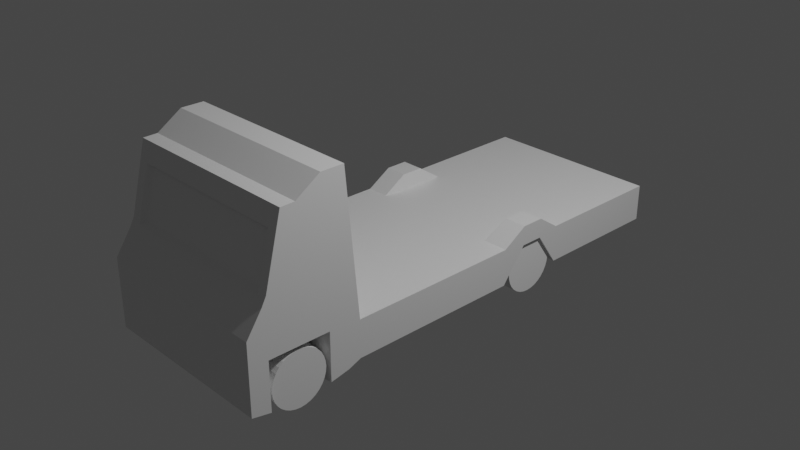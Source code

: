 # Source: truck.blend  (saved by Blender 3.3.6; exported with 4.5.12 LTS)
import bpy
from mathutils import Matrix  # noqa: F401  (used for matrix-valued properties, if any)

bpy.ops.wm.read_factory_settings(use_empty=True)
scene = bpy.context.scene
scene.name = 'Scene'

# ---- collections
col_collection = bpy.data.collections.new('Collection'); scene.collection.children.link(col_collection)

# ---- materials (node trees are filled in below, after node groups)
mat_material = bpy.data.materials.new('Material')
mat_material.alpha_threshold = 0.0
mat_material.use_transparent_shadow = False
mat_material.roughness = 0.5
mat_material.line_color = (0.0, 0.0, 0.0, 1.0)

# ---- material node trees
mat_material.use_nodes = True; mat_material.node_tree.nodes.clear()
_N = mat_material.node_tree.nodes; _L = mat_material.node_tree.links
n0 = _N.new('ShaderNodeOutputMaterial'); n0.name = 'Material Output'; n0.location = (300, 300)
n1 = _N.new('ShaderNodeBsdfPrincipled'); n1.name = 'Principled BSDF'; n1.location = (10, 300)
n1.distribution = 'GGX'
n1.subsurface_method = 'RANDOM_WALK_SKIN'
n1.inputs[3].default_value = 1.45
n1.inputs[27].default_value = (0.0, 0.0, 0.0, 1.0)
n1.inputs[28].default_value = 1.0
_L.new(n1.outputs[0], n0.inputs[0])
n0.is_active_output = True

# ---- world
world_world = bpy.data.worlds.new('World'); scene.world = world_world
world_world.use_nodes = True; world_world.node_tree.nodes.clear()
_N = world_world.node_tree.nodes; _L = world_world.node_tree.links
n0 = _N.new('ShaderNodeOutputWorld'); n0.name = 'World Output'; n0.location = (300, 300)
n1 = _N.new('ShaderNodeBackground'); n1.name = 'Background'; n1.location = (10, 300)
n1.inputs[0].default_value = (0.05088, 0.05088, 0.05088, 1.0)
_L.new(n1.outputs[0], n0.inputs[0])
n0.is_active_output = True
world_world.color = (0.05088, 0.05088, 0.05088)
world_world.use_sun_shadow = False
world_world.sun_shadow_jitter_overblur = 0.0

# ---- cameras
cam_camera = bpy.data.cameras.new('Camera')
cam_camera.clip_end = 100.0
cam_camera.ortho_scale = 7.314

# ---- lights
light_light = bpy.data.lights.new('Light', 'POINT')
light_light.transmission_factor = 0.0
light_light.energy = 1000.0
light_light.shadow_soft_size = 0.1
light_light.shadow_maximum_resolution = 0.006
light_light.use_absolute_resolution = True

# ---- meshes
me_cube = bpy.data.meshes.new('Cube')
me_cube.from_pydata([(1.0, -2.226, 1.205), (1.0, -2.629, -0.6172), (-1.0, -2.226, 1.205), (-1.0, -2.629, -0.6172), (-1.0, -1.415, -0.5616), (-1.0, -2.46, 0.3828), (1.0, -2.46, 0.3828), (0.0, -2.226, 1.205), (1.0, -1.415, -0.1566), (0.0, -2.629, -0.6172), (-1.0, -1.415, -0.1566), (1.0, -1.415, -0.5616), (1.0, -1.415, -0.3591), (0.0, -1.415, -0.5616), (-1.0, -1.415, -0.3591), (0.0, -2.46, 0.3828), (0.0, -1.415, -0.1566), (-1.0, -1.762, -0.658), (-1.0, -2.348, 0.7198), (1.0, -2.629, -0.1172), (-0.5, -2.226, 1.205), (1.0, -1.806, 1.383), (0.5, -2.629, -0.6172), (-1.0, 0.7771, 0.01178), (1.0, 0.7771, -0.2023), (-1.0, 0.7771, -0.2023), (-1.0, -2.629, -0.1172), (1.0, -2.348, 0.7198), (0.5, -2.226, 1.205), (1.0, 0.7771, 0.01178), (-0.5, -2.629, -0.6172), (-1.0, -1.806, 1.383), (1.0, -1.762, -0.658), (1.0, -1.806, 0.3828), (1.0, 0.7771, -0.0796), (1.0, -1.415, -0.4604), (1.0, -1.415, -0.2579), (0.0, -1.762, -0.658), (0.0, 0.7771, -0.2023), (-0.5, -1.415, -0.5616), (0.5, -1.415, -0.5616), (-1.0, 0.7771, -0.0796), (-1.0, -1.806, 0.3828), (-1.0, -1.415, -0.4604), (-1.0, -1.415, -0.2579), (-0.5, -2.46, 0.3828), (0.5, -2.46, 0.3828), (0.0, -2.629, -0.1172), (0.0, -2.308, 0.7206), (0.0, -1.806, 1.383), (0.0, 0.7771, -0.1567), (0.5, -1.415, -0.1566), (-0.5, -1.415, -0.1566), (-0.7195, 0.7771, -0.1567), (0.7195, 0.7771, -0.1567), (0.5, -1.806, 1.383), (0.5957, -2.308, 0.7206), (0.5, -2.629, -0.1172), (-0.5, -2.629, -0.1172), (-1.0, -1.806, 0.8828), (-1.0, -1.762, -0.1329), (-1.0, 0.7771, -0.1253), (0.5, 0.7771, -0.2023), (-0.5, 0.7771, -0.2023), (-0.5, -1.762, -0.658), (1.0, 0.7771, -0.03391), (1.0, 0.7771, -0.1253), (1.0, -1.762, -0.1329), (1.0, -1.806, 0.8828), (0.5, -1.762, -0.658), (-1.0, 0.7771, -0.03391), (-0.5957, -2.308, 0.7206), (-0.5, -1.806, 1.383), (-1.0, -2.423, -0.658), (-1.0, -2.287, 0.9622), (1.0, -2.629, -0.3672), (-0.75, -2.226, 1.205), (1.0, -2.073, 1.208), (0.75, -2.629, -0.6172), (-1.0, 0.5017, -0.5616), (-1.0, -2.629, 0.1328), (1.0, -2.409, 0.4773), (0.25, -2.226, 1.205), (1.0, 0.5017, -0.1566), (-0.25, -2.629, -0.6172), (-1.0, -1.556, 1.383), (1.0, -1.556, -0.6172), (1.0, -2.21, 0.3828), (1.0, 0.5017, -0.3591), (1.0, -1.415, -0.511), (1.0, -1.415, -0.3085), (0.0, -2.423, -0.658), (0.0, 0.5017, -0.5616), (-0.75, -1.415, -0.5616), (0.25, -1.415, -0.5616), (-1.0, -1.556, 0.3828), (-1.0, -1.415, -0.511), (-1.0, -1.415, -0.3085), (-0.75, -2.46, 0.3828), (0.25, -2.46, 0.3828), (0.0, -2.629, -0.3672), (0.0, -2.37, 0.4742), (0.0, -2.073, 1.208), (0.0, 0.5017, -0.1566), (0.75, -1.415, -0.1566), (-0.25, -1.415, -0.1566), (-1.0, -1.556, -0.6172), (-1.0, -2.409, 0.4773), (1.0, -2.629, 0.1328), (-0.25, -2.226, 1.205), (1.0, -1.556, 1.383), (0.25, -2.629, -0.6172), (-1.0, 0.5017, -0.1566), (1.0, 0.5017, -0.5616), (-1.0, -2.629, -0.3672), (1.0, -2.287, 0.9622), (0.75, -2.226, 1.205), (-0.75, -2.629, -0.6172), (-1.0, -2.073, 1.208), (1.0, -2.423, -0.658), (1.0, -1.556, 0.3828), (1.0, -1.415, -0.4098), (1.0, -1.415, -0.2072), (0.0, -1.556, -0.6172), (-0.25, -1.415, -0.5616), (0.75, -1.415, -0.5616), (-1.0, 0.5017, -0.3591), (-1.0, -2.21, 0.3828), (-1.0, -1.415, -0.4098), (-1.0, -1.415, -0.2072), (-0.25, -2.46, 0.3828), (0.75, -2.46, 0.3828), (0.0, -2.629, 0.1328), (0.0, -2.275, 1.009), (0.0, -1.556, 1.383), (0.25, -1.415, -0.1566), (-0.75, -1.415, -0.1566), (-0.7195, 0.5017, -0.1566), (-0.3598, 0.7771, -0.1567), (-0.75, 0.7771, 0.01178), (0.7195, 0.5017, -0.1566), (0.75, 0.7771, 0.01178), (0.3598, 0.7771, -0.1567), (0.5, -2.073, 1.208), (0.5, -1.556, 1.383), (0.75, -1.806, 1.383), (0.25, -1.806, 1.383), (0.2979, -2.308, 0.7206), (0.8936, -2.348, 0.7198), (0.5957, -2.37, 0.4742), (0.5957, -2.275, 1.009), (0.25, -2.629, -0.1172), (0.75, -2.629, -0.1172), (0.5, -2.629, -0.3672), (0.5, -2.629, 0.1328), (-0.75, -2.629, -0.1172), (-0.25, -2.629, -0.1172), (-0.5, -2.629, -0.3672), (-0.5, -2.629, 0.1328), (-1.0, -1.556, 0.8828), (-1.0, -2.105, 0.6588), (-1.0, -1.806, 0.6328), (-1.0, -1.806, 1.133), (-1.0, -1.556, -0.1172), (-1.0, -2.423, -0.1329), (-1.0, -1.762, -0.3195), (-1.0, -1.806, 0.1328), (-1.0, 0.5017, -0.4604), (-1.0, 0.7771, -0.1517), (-1.0, 0.7771, -0.1024), (0.5, 0.5017, -0.5616), (0.25, 0.7771, -0.2023), (0.75, 0.7771, -0.2023), (-0.5, 0.5017, -0.5616), (-0.75, 0.7771, -0.2023), (-0.25, 0.7771, -0.2023), (-0.5, -2.423, -0.658), (-0.5, -1.556, -0.6172), (-0.75, -1.762, -0.658), (-0.25, -1.762, -0.658), (1.0, 0.5017, -0.2579), (1.0, 0.7771, -0.05676), (1.0, 0.7771, -0.01107), (1.0, 0.5017, -0.4604), (1.0, 0.7771, -0.1517), (1.0, 0.7771, -0.1024), (1.0, -2.423, -0.1329), (1.0, -1.556, -0.1172), (1.0, -1.762, -0.3195), (1.0, -1.806, 0.1328), (1.0, -2.105, 0.6588), (1.0, -1.556, 0.8828), (1.0, -1.806, 0.6328), (1.0, -1.806, 1.133), (0.5, -2.423, -0.658), (0.5, -1.556, -0.6172), (0.25, -1.762, -0.658), (0.75, -1.762, -0.658), (-1.0, 0.5017, -0.2579), (-1.0, 0.7771, -0.05676), (-1.0, 0.7771, -0.01107), (-0.8498, -2.308, 0.7206), (-0.2979, -2.308, 0.7206), (-0.5957, -2.37, 0.4742), (-0.5957, -2.275, 1.009), (-0.5, -2.073, 1.208), (-0.5, -1.556, 1.383), (-0.25, -1.806, 1.383), (-0.75, -1.806, 1.383), (-0.75, -1.556, 1.383), (-0.25, -1.556, 1.383), (-0.25, -2.073, 1.208), (-0.2979, -2.247, 0.9669), (-0.2979, -2.37, 0.4742), (-0.8498, -2.37, 0.4742), (-1.0, 0.5017, -0.2072), (-1.0, 0.5017, -0.3085), (0.75, -1.556, -0.6172), (0.25, -1.556, -0.6172), (0.25, -2.423, -0.658), (1.0, -1.556, 1.133), (1.0, -1.556, 0.6328), (1.0, -2.166, 0.4164), (1.0, -1.556, 0.1328), (1.0, -1.556, -0.3672), (1.0, -2.423, -0.3195), (1.0, 0.5017, -0.511), (1.0, 0.5017, -0.3085), (-0.25, -1.556, -0.6172), (-0.75, -1.556, -0.6172), (-0.75, -2.423, -0.658), (-0.75, 0.5017, -0.5616), (0.25, 0.5017, -0.5616), (-1.0, 0.5017, -0.4098), (-1.0, 0.5017, -0.511), (-1.0, -2.379, 0.1328), (-1.0, -2.423, -0.3195), (-1.0, -1.556, -0.3672), (-1.0, -2.045, 0.9013), (-1.0, -2.166, 0.4164), (-1.0, -1.556, 0.6328), (-0.25, -2.629, 0.1328), (-0.25, -2.629, -0.3672), (-0.75, -2.629, -0.3672), (0.75, -2.629, 0.1328), (0.75, -2.629, -0.3672), (0.25, -2.629, -0.3672), (0.8498, -2.247, 0.9669), (0.8498, -2.37, 0.4742), (0.2979, -2.37, 0.4742), (0.25, -1.556, 1.383), (0.75, -1.556, 1.383), (0.75, -2.073, 1.208), (0.75, 0.5017, -0.1566), (-0.25, 0.5017, -0.1566), (-0.75, 0.5017, -0.1566), (0.25, 0.5017, -0.1566), (0.25, -2.073, 1.208), (0.2979, -2.247, 0.9669), (0.25, -2.629, 0.1328), (-0.75, -2.629, 0.1328), (-1.0, -1.556, 1.133), (-1.0, -1.556, 0.1328), (0.75, 0.5017, -0.5616), (-0.25, 0.5017, -0.5616), (-0.25, -2.423, -0.658), (1.0, 0.5017, -0.2072), (1.0, 0.5017, -0.4098), (1.0, -2.379, 0.1328), (1.0, -2.045, 0.9013), (0.75, -2.423, -0.658), (-0.8498, -2.247, 0.9669), (-0.75, -2.073, 1.208), (1.0, 1.277, -0.1568), (1.0, 1.277, -0.5614), (-1.0, 1.277, -0.1568), (-1.0, 1.277, -0.5614), (0.0, 1.277, -0.5614), (1.0, 1.277, -0.3591), (-1.0, 1.277, -0.3591), (0.0, 1.277, -0.1568), (-0.5, 1.277, -0.5614), (1.0, 1.277, -0.4603), (-1.0, 1.277, -0.4603), (-1.0, 0.7771, 0.01178), (0.7195, 1.277, -0.1568), (1.0, 0.7771, -0.2023), (-1.0, 0.7771, -0.2023), (0.5, 1.277, -0.5614), (1.0, 1.277, -0.258), (-1.0, 1.277, -0.258), (1.0, 0.7771, 0.01178), (-0.7195, 1.277, -0.1568), (1.0, 0.7771, -0.0796), (0.0, 0.7771, -0.2023), (-1.0, 0.7771, -0.0796), (0.0, 0.7771, -0.1567), (-0.7195, 0.7771, -0.1567), (0.7195, 0.7771, -0.1567), (-1.0, 0.7771, -0.1253), (0.5, 0.7771, -0.2023), (-0.5, 0.7771, -0.2023), (1.0, 0.7771, -0.03391), (1.0, 0.7771, -0.1253), (-1.0, 0.7771, -0.03391), (-0.75, 1.277, -0.5614), (1.0, 1.277, -0.5109), (-1.0, 1.277, -0.5109), (-1.0, 1.027, 0.01178), (0.75, 1.277, -0.1568), (1.0, 1.027, -0.2023), (0.25, 1.277, -0.5614), (1.0, 1.277, -0.3085), (-1.0, 1.277, -0.3085), (-0.25, 1.277, -0.1568), (-1.0, 1.027, -0.0796), (-0.25, 1.277, -0.5614), (1.0, 1.277, -0.4097), (-1.0, 1.277, -0.4097), (0.25, 1.277, -0.1568), (-1.0, 1.027, -0.2023), (0.75, 1.277, -0.5614), (1.0, 1.277, -0.2074), (-1.0, 1.277, -0.2074), (1.0, 1.027, 0.01178), (-0.75, 1.277, -0.1568), (1.0, 1.027, -0.0796), (0.0, 1.027, -0.2023), (0.0, 1.027, -0.1567), (-0.7195, 1.027, -0.1567), (-0.3598, 0.7771, -0.1567), (-0.75, 0.7771, 0.01178), (0.7195, 1.027, -0.1567), (0.75, 0.7771, 0.01178), (0.3598, 0.7771, -0.1567), (-1.0, 1.027, -0.1253), (-1.0, 0.7771, -0.1517), (-1.0, 0.7771, -0.1024), (0.5, 1.027, -0.2023), (0.25, 0.7771, -0.2023), (0.75, 0.7771, -0.2023), (-0.5, 1.027, -0.2023), (-0.75, 0.7771, -0.2023), (-0.25, 0.7771, -0.2023), (1.0, 1.027, -0.03391), (1.0, 0.7771, -0.05676), (1.0, 0.7771, -0.01107), (1.0, 1.027, -0.1253), (1.0, 0.7771, -0.1517), (1.0, 0.7771, -0.1024), (-1.0, 1.027, -0.03391), (-1.0, 0.7771, -0.05676), (-1.0, 0.7771, -0.01107), (-1.0, 1.027, -0.05676), (1.0, 1.027, -0.1024), (1.0, 1.027, -0.1517), (1.0, 1.027, -0.01107), (1.0, 1.027, -0.05676), (-0.25, 1.027, -0.2023), (-0.75, 1.027, -0.2023), (0.75, 1.027, -0.2023), (0.25, 1.027, -0.2023), (-1.0, 1.027, -0.1517), (0.3598, 1.027, -0.1567), (0.75, 1.027, 0.01178), (-0.75, 1.027, 0.01178), (-0.3598, 1.027, -0.1567), (-1.0, 1.027, -0.1024), (-1.0, 1.027, -0.01107), (1.0, 2.73, -0.1568), (1.0, 2.73, -0.5614), (-1.0, 2.73, -0.1568), (-1.0, 2.73, -0.5614), (0.0, 2.73, -0.5614), (1.0, 2.73, -0.3591), (-1.0, 2.73, -0.3591), (0.0, 2.73, -0.1568), (0.0, 2.73, -0.3591), (-0.5, 2.73, -0.5614), (1.0, 2.73, -0.4603), (-1.0, 2.73, -0.4603), (0.5, 2.73, -0.1568), (0.5, 2.73, -0.5614), (1.0, 2.73, -0.258), (-1.0, 2.73, -0.258), (-0.5, 2.73, -0.1568), (0.5, 2.73, -0.3591), (-0.5, 2.73, -0.3591), (0.0, 2.73, -0.4603), (0.0, 2.73, -0.258), (-0.5, 2.73, -0.258), (-0.5, 2.73, -0.4603), (0.5, 2.73, -0.4603), (0.5, 2.73, -0.258), (-0.75, 2.73, -0.5614), (1.0, 2.73, -0.5109), (-1.0, 2.73, -0.5109), (0.75, 2.73, -0.1568), (0.25, 2.73, -0.5614), (1.0, 2.73, -0.3085), (-1.0, 2.73, -0.3085), (-0.25, 2.73, -0.1568), (0.75, 2.73, -0.3591), (-0.25, 2.73, -0.3591), (0.0, 2.73, -0.5109), (0.0, 2.73, -0.3085), (-0.25, 2.73, -0.5614), (1.0, 2.73, -0.4097), (-1.0, 2.73, -0.4097), (0.25, 2.73, -0.1568), (0.75, 2.73, -0.5614), (1.0, 2.73, -0.2074), (-1.0, 2.73, -0.2074), (-0.75, 2.73, -0.1568), (0.25, 2.73, -0.3591), (-0.75, 2.73, -0.3591), (0.0, 2.73, -0.4097), (0.0, 2.73, -0.2074), (-0.25, 2.73, -0.258), (-0.75, 2.73, -0.258), (-0.5, 2.73, -0.3085), (-0.5, 2.73, -0.2074), (-0.25, 2.73, -0.4603), (-0.75, 2.73, -0.4603), (-0.5, 2.73, -0.5109), (-0.5, 2.73, -0.4097), (0.75, 2.73, -0.4603), (0.25, 2.73, -0.4603), (0.5, 2.73, -0.5109), (0.5, 2.73, -0.4097), (0.75, 2.73, -0.258), (0.25, 2.73, -0.258), (0.5, 2.73, -0.3085), (0.5, 2.73, -0.2074), (0.25, 2.73, -0.2074), (0.25, 2.73, -0.3085), (0.75, 2.73, -0.3085), (0.25, 2.73, -0.4097), (0.25, 2.73, -0.5109), (0.75, 2.73, -0.5109), (-0.75, 2.73, -0.4097), (-0.75, 2.73, -0.5109), (-0.25, 2.73, -0.5109), (-0.75, 2.73, -0.2074), (-0.75, 2.73, -0.3085), (-0.25, 2.73, -0.3085), (-0.25, 2.73, -0.2074), (-0.25, 2.73, -0.4097), (0.75, 2.73, -0.4097), (0.75, 2.73, -0.2074), (-0.7305, -1.815, -0.658), (1.0, -1.762, -0.658), (3.088e-10, -1.815, -0.658), (-0.7305, -1.815, -0.1861), (-0.3652, -1.815, -0.658), (0.7305, -1.815, -0.1861), (0.3652, -1.815, -0.658), (-1.0, -2.423, -0.658), (0.0, -2.423, -0.658), (0.7305, -2.37, -0.658), (-0.7305, -2.37, -0.1861), (-0.7305, -1.815, -0.3195), (-0.5, -2.423, -0.658), (-0.5478, -1.815, -0.658), (-0.1826, -1.815, -0.658), (0.7305, -2.37, -0.1861), (0.7305, -1.815, -0.3195), (0.3652, -2.37, -0.658), (0.1826, -1.815, -0.658), (0.5478, -1.815, -0.658), (0.25, -2.423, -0.658), (0.7305, -2.37, -0.3195), (-0.75, -2.423, -0.658), (-0.7305, -2.37, -0.3195), (-0.25, -2.423, -0.658), (0.5478, -2.37, -0.658), (-1.0, -2.423, -0.1329), (-1.0, -1.762, -0.1329), (-1.0, -1.762, -0.3195), (-1.0, -1.762, -0.658), (-0.75, -1.762, -0.658), (-0.25, -1.762, -0.658), (-0.5, -1.762, -0.658), (1.0, -1.762, -0.3195), (0.7305, -1.815, -0.658), (0.25, -1.762, -0.658), (0.0, -1.762, -0.658), (0.75, -1.762, -0.658), (0.5, -1.762, -0.658), (1.0, -1.762, -0.1329), (1.0, -2.423, -0.1329), (0.1826, -2.37, -0.658), (3.088e-10, -2.37, -0.658), (0.5, -2.423, -0.658), (1.0, -2.423, -0.3195), (1.0, -2.423, -0.658), (-0.5478, -2.37, -0.658), (-0.7305, -2.37, -0.658), (-0.3652, -2.37, -0.658), (-1.0, -2.423, -0.3195), (-0.1826, -2.37, -0.658), (0.75, -2.423, -0.658), (-0.2979, -2.275, 1.009), (-0.5957, -2.247, 0.9669), (0.0, -2.247, 0.9669), (-0.2979, -2.421, 0.4309), (-0.5957, -2.421, 0.4309), (0.0, -2.421, 0.4309), (-0.8936, -2.421, 0.4309), (-0.8936, -2.348, 0.7198), (0.8936, -2.275, 1.009), (0.5957, -2.247, 0.9669), (0.8498, -2.308, 0.7206), (0.8936, -2.421, 0.4309), (0.5957, -2.421, 0.4309), (0.2979, -2.421, 0.4309), (0.2979, -2.275, 1.009), (-0.8936, -2.275, 1.009)], [], [(272, 118, 2, 76), (517, 76, 2, 74), (270, 119, 1, 78), (269, 77, 0, 115), (268, 87, 6, 108), (267, 88, 12, 121), (266, 83, 8, 122), (265, 91, 9, 84), (264, 92, 13, 124), (263, 113, 11, 125), (262, 95, 14, 128), (261, 85, 10, 129), (260, 98, 5, 80), (259, 99, 15, 132), (516, 82, 7, 133), (257, 102, 7, 82), (256, 103, 16, 135), (255, 112, 10, 136), (254, 137, 52, 105), (253, 140, 51, 104), (252, 143, 28, 116), (251, 144, 55, 145), (250, 134, 49, 146), (249, 147, 48, 101), (248, 512, 56, 149), (510, 116, 28, 150), (246, 151, 47, 100), (245, 152, 57, 153), (244, 131, 46, 154), (243, 155, 26, 114), (242, 156, 58, 157), (241, 130, 45, 158), (240, 159, 44, 97), (239, 160, 59, 161), (238, 118, 31, 162), (237, 163, 43, 96), (17, 178, 480, 479), (235, 127, 42, 166), (234, 167, 61, 168), (233, 126, 41, 169), (232, 170, 40, 94), (231, 173, 39, 93), (230, 176, 30, 117), (229, 177, 64, 178), (228, 123, 37, 179), (227, 180, 36, 90), (226, 183, 35, 89), (225, 186, 19, 75), (224, 187, 67, 188), (223, 120, 33, 189), (222, 190, 27, 81), (221, 191, 68, 192), (220, 110, 21, 193), (219, 194, 22, 111), (218, 195, 69, 196), (217, 86, 32, 197), (216, 198, 70, 199), (215, 112, 23, 200), (508, 509, 18, 107), (213, 202, 71, 203), (502, 109, 20, 204), (211, 205, 20, 109), (210, 206, 72, 207), (209, 85, 31, 208), (206, 209, 208, 72), (52, 136, 209, 206), (136, 10, 85, 209), (134, 210, 207, 49), (16, 105, 210, 134), (105, 52, 206, 210), (102, 211, 109, 7), (49, 207, 211, 102), (207, 72, 205, 211), (202, 212, 503, 71), (48, 504, 212, 202), (133, 7, 109, 502), (130, 505, 506, 45), (15, 507, 505, 130), (101, 48, 202, 213), (98, 508, 107, 5), (45, 506, 508, 98), (203, 71, 201, 214), (198, 215, 200, 70), (44, 129, 215, 198), (129, 10, 112, 215), (126, 216, 199, 41), (14, 97, 216, 126), (97, 44, 198, 216), (195, 217, 197, 69), (40, 125, 217, 195), (125, 11, 86, 217), (123, 218, 196, 37), (13, 94, 218, 123), (94, 40, 195, 218), (91, 219, 111, 9), (197, 32, 451, 487), (91, 265, 474, 458), (191, 220, 193, 68), (36, 122, 220, 191), (122, 8, 110, 220), (120, 221, 192, 33), (12, 90, 221, 120), (90, 36, 191, 221), (87, 222, 81, 6), (33, 192, 222, 87), (192, 68, 190, 222), (187, 223, 189, 67), (35, 121, 223, 187), (121, 12, 120, 223), (86, 224, 188, 32), (11, 89, 224, 86), (89, 35, 187, 224), (119, 225, 75, 1), (196, 69, 488, 485), (188, 67, 489, 483), (113, 226, 89, 11), (24, 184, 226, 113), (184, 66, 183, 226), (88, 227, 90, 12), (34, 181, 227, 88), (181, 65, 180, 227), (177, 228, 179, 64), (39, 124, 228, 177), (124, 13, 123, 228), (106, 229, 178, 17), (4, 93, 229, 106), (93, 39, 177, 229), (73, 230, 117, 3), (265, 176, 462, 474), (119, 270, 501, 495), (79, 231, 93, 4), (25, 174, 231, 79), (174, 63, 173, 231), (92, 232, 94, 13), (38, 171, 232, 92), (171, 62, 170, 232), (167, 233, 169, 61), (43, 128, 233, 167), (128, 14, 126, 233), (79, 234, 168, 25), (4, 96, 234, 79), (96, 43, 167, 234), (63, 174, 342, 301), (141, 29, 291, 333), (164, 235, 166, 60), (26, 80, 235, 164), (80, 5, 127, 235), (60, 165, 478, 477), (3, 114, 236, 73), (114, 26, 164, 236), (106, 237, 96, 4), (17, 165, 237, 106), (165, 60, 163, 237), (160, 238, 162, 59), (18, 74, 238, 160), (74, 2, 118, 238), (127, 239, 161, 42), (5, 107, 239, 127), (107, 18, 160, 239), (95, 240, 97, 14), (42, 161, 240, 95), (161, 59, 159, 240), (156, 241, 158, 58), (47, 132, 241, 156), (132, 15, 130, 241), (84, 242, 157, 30), (9, 100, 242, 84), (100, 47, 156, 242), (117, 243, 114, 3), (30, 157, 243, 117), (157, 58, 155, 243), (152, 244, 154, 57), (19, 108, 244, 152), (108, 6, 131, 244), (78, 245, 153, 22), (1, 75, 245, 78), (75, 19, 152, 245), (111, 246, 100, 9), (22, 153, 246, 111), (153, 57, 151, 246), (512, 247, 511, 56), (27, 115, 510, 148), (115, 0, 116, 510), (131, 513, 514, 46), (6, 81, 513, 131), (81, 27, 148, 513), (99, 515, 507, 15), (46, 514, 515, 99), (149, 56, 147, 249), (144, 250, 146, 55), (51, 135, 250, 144), (135, 16, 134, 250), (110, 251, 145, 21), (8, 104, 251, 110), (104, 51, 144, 251), (77, 252, 116, 0), (21, 145, 252, 77), (145, 55, 143, 252), (34, 185, 349, 293), (41, 199, 351, 295), (66, 184, 348, 303), (24, 172, 340, 286), (139, 53, 297, 331), (175, 63, 301, 343), (83, 253, 104, 8), (29, 141, 253, 83), (141, 54, 140, 253), (62, 171, 339, 300), (138, 50, 296, 330), (174, 25, 287, 342), (29, 182, 346, 291), (185, 66, 303, 349), (65, 181, 345, 302), (103, 254, 105, 16), (50, 138, 254, 103), (138, 53, 137, 254), (137, 255, 136, 52), (53, 139, 255, 137), (139, 23, 112, 255), (140, 256, 135, 51), (54, 142, 256, 140), (142, 50, 103, 256), (143, 257, 82, 28), (55, 146, 257, 143), (146, 49, 102, 257), (147, 258, 504, 48), (56, 511, 258, 147), (150, 28, 82, 516), (151, 259, 132, 47), (57, 154, 259, 151), (154, 46, 99, 259), (155, 260, 80, 26), (58, 158, 260, 155), (158, 45, 98, 260), (159, 261, 129, 44), (59, 162, 261, 159), (162, 31, 85, 261), (163, 262, 128, 43), (60, 166, 262, 163), (166, 42, 95, 262), (184, 24, 286, 348), (169, 41, 295, 337), (172, 62, 300, 340), (170, 263, 125, 40), (62, 172, 263, 170), (172, 24, 113, 263), (173, 264, 124, 39), (63, 175, 264, 173), (175, 38, 92, 264), (176, 265, 84, 30), (186, 225, 494, 490), (270, 194, 493, 501), (180, 266, 122, 36), (65, 182, 266, 180), (182, 29, 83, 266), (183, 267, 121, 35), (66, 185, 267, 183), (185, 34, 88, 267), (186, 268, 108, 19), (67, 189, 268, 186), (189, 33, 87, 268), (168, 61, 299, 336), (50, 142, 334, 296), (171, 38, 294, 339), (200, 23, 284, 352), (182, 65, 302, 346), (54, 141, 333, 298), (199, 70, 304, 351), (181, 34, 293, 345), (61, 169, 337, 299), (23, 139, 331, 284), (25, 168, 336, 287), (38, 175, 343, 294), (190, 269, 115, 27), (68, 193, 269, 190), (193, 21, 77, 269), (194, 270, 78, 22), (69, 197, 487, 488), (236, 164, 476, 499), (142, 54, 298, 334), (70, 200, 352, 304), (53, 138, 330, 297), (509, 517, 74, 18), (71, 503, 271, 201), (204, 20, 76, 517), (205, 272, 76, 20), (72, 208, 272, 205), (208, 31, 118, 272), (368, 308, 275, 323), (367, 315, 279, 318), (366, 329, 297, 330), (365, 308, 284, 331), (364, 332, 298, 333), (363, 328, 296, 334), (362, 335, 283, 307), (361, 338, 300, 339), (360, 310, 286, 340), (359, 341, 301, 342), (358, 327, 294, 343), (357, 344, 302, 345), (356, 324, 291, 346), (355, 347, 303, 348), (354, 326, 293, 349), (353, 350, 290, 313), (315, 353, 313, 279), (295, 351, 353, 315), (351, 304, 350, 353), (289, 312, 399, 383), (274, 321, 410, 370), (288, 311, 398, 382), (325, 292, 385, 413), (280, 319, 409, 376), (314, 280, 376, 401), (285, 309, 397, 381), (290, 323, 412, 384), (318, 279, 375, 408), (279, 313, 400, 375), (322, 289, 383, 411), (278, 317, 407, 374), (312, 278, 374, 399), (307, 283, 380, 396), (321, 288, 382, 410), (277, 316, 406, 373), (311, 277, 373, 398), (282, 306, 395, 379), (281, 305, 394, 378), (319, 285, 381, 409), (347, 354, 349, 303), (282, 317, 354, 347), (317, 278, 326, 354), (310, 355, 348, 286), (274, 306, 355, 310), (306, 282, 347, 355), (344, 356, 346, 302), (289, 322, 356, 344), (322, 273, 324, 356), (326, 357, 345, 293), (278, 312, 357, 326), (312, 289, 344, 357), (341, 358, 343, 301), (281, 316, 358, 341), (316, 277, 327, 358), (320, 359, 342, 287), (276, 305, 359, 320), (305, 281, 341, 359), (338, 360, 340, 300), (288, 321, 360, 338), (321, 274, 310, 360), (327, 361, 339, 294), (277, 311, 361, 327), (311, 288, 338, 361), (320, 362, 307, 276), (287, 336, 362, 320), (336, 299, 335, 362), (332, 363, 334, 298), (285, 319, 363, 332), (319, 280, 328, 363), (324, 364, 333, 291), (273, 309, 364, 324), (309, 285, 332, 364), (329, 365, 331, 297), (292, 325, 365, 329), (325, 275, 308, 365), (328, 366, 330, 296), (280, 314, 366, 328), (314, 292, 329, 366), (335, 367, 318, 283), (299, 337, 367, 335), (337, 295, 315, 367), (309, 273, 369, 397), (283, 318, 408, 380), (317, 282, 379, 407), (275, 325, 413, 371), (276, 307, 396, 372), (316, 281, 378, 406), (306, 274, 370, 395), (292, 314, 401, 385), (323, 275, 371, 412), (305, 276, 372, 394), (313, 290, 384, 400), (273, 322, 411, 369), (350, 368, 323, 290), (304, 352, 368, 350), (352, 284, 308, 368), (449, 397, 369, 411), (448, 402, 374, 407), (447, 403, 377, 416), (446, 401, 376, 417), (445, 418, 389, 405), (444, 419, 390, 420), (443, 413, 385, 421), (442, 422, 388, 404), (441, 423, 391, 424), (440, 415, 387, 425), (439, 426, 379, 395), (438, 427, 392, 428), (437, 414, 386, 429), (436, 430, 383, 399), (435, 431, 393, 432), (434, 409, 381, 433), (431, 434, 433, 393), (389, 417, 434, 431), (417, 376, 409, 434), (414, 435, 432, 386), (377, 405, 435, 414), (405, 389, 431, 435), (402, 436, 399, 374), (386, 432, 436, 402), (432, 393, 430, 436), (427, 437, 429, 392), (388, 416, 437, 427), (416, 377, 414, 437), (398, 438, 428, 382), (373, 404, 438, 398), (404, 388, 427, 438), (410, 439, 395, 370), (382, 428, 439, 410), (428, 392, 426, 439), (423, 440, 425, 391), (380, 408, 440, 423), (408, 375, 415, 440), (394, 441, 424, 378), (372, 396, 441, 394), (396, 380, 423, 441), (406, 442, 404, 373), (378, 424, 442, 406), (424, 391, 422, 442), (419, 443, 421, 390), (384, 412, 443, 419), (412, 371, 413, 443), (415, 444, 420, 387), (375, 400, 444, 415), (400, 384, 419, 444), (403, 445, 405, 377), (387, 420, 445, 403), (420, 390, 418, 445), (418, 446, 417, 389), (390, 421, 446, 418), (421, 385, 401, 446), (422, 447, 416, 388), (391, 425, 447, 422), (425, 387, 403, 447), (426, 448, 407, 379), (392, 429, 448, 426), (429, 386, 402, 448), (430, 449, 411, 383), (393, 433, 449, 430), (433, 381, 397, 449), (473, 460, 453, 461), (452, 468, 491, 492), (468, 456, 467, 491), (484, 466, 471, 459), (466, 455, 465, 471), (450, 463, 496, 497), (463, 454, 498, 496), (497, 473, 461, 450), (454, 464, 500, 498), (464, 452, 492, 500), (456, 469, 475, 467), (469, 484, 459, 475), (164, 60, 477, 476), (64, 179, 481, 482), (230, 73, 457, 472), (219, 91, 458, 470), (165, 17, 479, 478), (176, 230, 472, 462), (32, 188, 483, 451), (194, 219, 470, 493), (178, 64, 482, 480), (73, 236, 499, 457), (37, 196, 485, 486), (67, 186, 490, 489), (225, 119, 495, 494), (179, 37, 486, 481), (453, 460, 476, 477), (450, 461, 478, 479), (463, 450, 479, 480), (464, 454, 482, 481), (466, 484, 451, 483), (468, 452, 486, 485), (469, 456, 488, 487), (461, 453, 477, 478), (454, 463, 480, 482), (452, 464, 481, 486), (465, 455, 489, 490), (455, 466, 483, 489), (456, 468, 485, 488), (484, 469, 487, 451), (492, 491, 470, 458), (491, 467, 493, 470), (459, 471, 494, 495), (471, 465, 490, 494), (497, 496, 472, 457), (496, 498, 462, 472), (473, 497, 457, 499), (460, 473, 499, 476), (498, 500, 474, 462), (500, 492, 458, 474), (467, 475, 501, 493), (475, 459, 495, 501), (503, 212, 502, 204), (212, 504, 133, 502), (213, 203, 506, 505), (101, 213, 505, 507), (203, 214, 508, 506), (214, 201, 509, 508), (511, 247, 510, 150), (247, 512, 148, 510), (248, 149, 514, 513), (512, 248, 513, 148), (249, 101, 507, 515), (149, 249, 515, 514), (504, 258, 516, 133), (258, 511, 150, 516), (271, 503, 204, 517), (201, 271, 517, 509)])
_uv = me_cube.uv_layers.new(name='UVMap')
_uv.uv.foreach_set('vector', [0.8438, 0.7188, 0.875, 0.7188, 0.875, 0.75, 0.8438, 0.75, 0.5938, 0.9688, 0.625, 0.9688, 0.625, 1.0, 0.5938, 1.0, 0.3438, 0.7188, 0.375, 0.7188, 0.375, 0.75, 0.3438, 0.75, 0.5938, 0.7188, 0.625, 0.7188, 0.625, 0.75, 0.5938, 0.75, 0.4688, 0.7188, 0.5, 0.7188, 0.5, 0.75, 0.4688, 0.75, 0.4688, 0.5938, 0.5, 0.5938, 0.5, 0.625, 0.4688, 0.625, 0.5938, 0.5938, 0.625, 0.5938, 0.625, 0.625, 0.5938, 0.625, 0.2188, 0.7188, 0.25, 0.7188, 0.25, 0.75, 0.2188, 0.75, 0.2188, 0.5938, 0.25, 0.5938, 0.25, 0.625, 0.2188, 0.625, 0.3438, 0.5938, 0.375, 0.5938, 0.375, 0.625, 0.3438, 0.625, 0.4688, 0.09375, 0.5, 0.09375, 0.5, 0.125, 0.4688, 0.125, 0.5938, 0.09375, 0.625, 0.09375, 0.625, 0.125, 0.5938, 0.125, 0.4688, 0.9688, 0.5, 0.9688, 0.5, 1.0, 0.4688, 1.0, 0.4688, 0.8438, 0.5, 0.8438, 0.5, 0.875, 0.4688, 0.875, 0.5938, 0.8438, 0.625, 0.8438, 0.625, 0.875, 0.5938, 0.875, 0.7188, 0.7188, 0.75, 0.7188, 0.75, 0.75, 0.7188, 0.75, 0.7188, 0.5938, 0.75, 0.5938, 0.75, 0.625, 0.7188, 0.625, 0.8438, 0.5938, 0.875, 0.5938, 0.875, 0.625, 0.8438, 0.625, 0.7812, 0.5938, 0.8125, 0.5938, 0.8125, 0.625, 0.7812, 0.625, 0.6562, 0.5938, 0.6875, 0.5938, 0.6875, 0.625, 0.6562, 0.625, 0.6562, 0.7188, 0.6875, 0.7188, 0.6875, 0.75, 0.6562, 0.75, 0.6562, 0.6562, 0.6875, 0.6562, 0.6875, 0.6875, 0.6562, 0.6875, 0.7188, 0.6562, 0.75, 0.6562, 0.75, 0.6875, 0.7188, 0.6875, 0.5358, 0.8438, 0.5625, 0.8438, 0.5625, 0.875, 0.5358, 0.875, 0.5358, 0.7858, 0.5625, 0.7858, 0.5625, 0.8125, 0.5358, 0.8125, 0.5938, 0.7812, 0.625, 0.7812, 0.625, 0.8125, 0.5938, 0.8125, 0.4062, 0.8438, 0.4375, 0.8438, 0.4375, 0.875, 0.4062, 0.875, 0.4062, 0.7812, 0.4375, 0.7812, 0.4375, 0.8125, 0.4062, 0.8125, 0.4688, 0.7812, 0.5, 0.7812, 0.5, 0.8125, 0.4688, 0.8125, 0.4062, 0.9688, 0.4375, 0.9688, 0.4375, 1.0, 0.4062, 1.0, 0.4062, 0.9062, 0.4375, 0.9062, 0.4375, 0.9375, 0.4062, 0.9375, 0.4688, 0.9062, 0.5, 0.9062, 0.5, 0.9375, 0.4688, 0.9375, 0.5312, 0.09375, 0.5625, 0.09375, 0.5625, 0.125, 0.5312, 0.125, 0.5312, 0.03125, 0.5625, 0.03125, 0.5625, 0.0625, 0.5312, 0.0625, 0.5938, 0.03125, 0.625, 0.03125, 0.625, 0.0625, 0.5938, 0.0625, 0.4062, 0.09375, 0.4375, 0.09375, 0.4375, 0.125, 0.4062, 0.125, 0.125, 0.6875, 0.1562, 0.6875, 0.1562, 0.6875, 0.125, 0.6875, 0.4688, 0.03125, 0.5, 0.03125, 0.5, 0.0625, 0.4688, 0.0625, 0.4062, 0.1562, 0.4375, 0.1562, 0.4375, 0.1875, 0.4062, 0.1875, 0.4688, 0.1562, 0.5, 0.1562, 0.5, 0.1875, 0.4688, 0.1875, 0.2812, 0.5938, 0.3125, 0.5938, 0.3125, 0.625, 0.2812, 0.625, 0.1562, 0.5938, 0.1875, 0.5938, 0.1875, 0.625, 0.1562, 0.625, 0.1562, 0.7188, 0.1875, 0.7188, 0.1875, 0.75, 0.1562, 0.75, 0.1562, 0.6562, 0.1875, 0.6562, 0.1875, 0.6875, 0.1562, 0.6875, 0.2188, 0.6562, 0.25, 0.6562, 0.25, 0.6875, 0.2188, 0.6875, 0.5312, 0.5938, 0.5625, 0.5938, 0.5625, 0.625, 0.5312, 0.625, 0.4062, 0.5938, 0.4375, 0.5938, 0.4375, 0.625, 0.4062, 0.625, 0.4062, 0.7188, 0.4375, 0.7188, 0.4375, 0.75, 0.4062, 0.75, 0.4062, 0.6562, 0.4375, 0.6562, 0.4375, 0.6875, 0.4062, 0.6875, 0.4688, 0.6562, 0.5, 0.6562, 0.5, 0.6875, 0.4688, 0.6875, 0.5312, 0.7188, 0.5625, 0.7188, 0.5625, 0.75, 0.5312, 0.75, 0.5312, 0.6562, 0.5625, 0.6562, 0.5625, 0.6875, 0.5312, 0.6875, 0.5938, 0.6562, 0.625, 0.6562, 0.625, 0.6875, 0.5938, 0.6875, 0.2812, 0.7188, 0.3125, 0.7188, 0.3125, 0.75, 0.2812, 0.75, 0.2812, 0.6562, 0.3125, 0.6562, 0.3125, 0.6875, 0.2812, 0.6875, 0.3438, 0.6562, 0.375, 0.6562, 0.375, 0.6875, 0.3438, 0.6875, 0.5312, 0.1562, 0.5625, 0.1562, 0.5625, 0.1875, 0.5312, 0.1875, 0.5938, 0.1562, 0.625, 0.1562, 0.625, 0.1875, 0.5938, 0.1875, 0.5312, 0.9688, 0.5625, 0.9688, 0.5625, 1.0, 0.5312, 1.0, 0.5358, 0.9062, 0.5625, 0.9062, 0.5625, 0.9375, 0.5358, 0.9375, 0.5938, 0.9062, 0.625, 0.9062, 0.625, 0.9375, 0.5938, 0.9375, 0.7812, 0.7188, 0.8125, 0.7188, 0.8125, 0.75, 0.7812, 0.75, 0.7812, 0.6562, 0.8125, 0.6562, 0.8125, 0.6875, 0.7812, 0.6875, 0.8438, 0.6562, 0.875, 0.6562, 0.875, 0.6875, 0.8438, 0.6875, 0.8125, 0.6562, 0.8438, 0.6562, 0.8438, 0.6875, 0.8125, 0.6875, 0.8125, 0.625, 0.8438, 0.625, 0.8438, 0.6562, 0.8125, 0.6562, 0.8438, 0.625, 0.875, 0.625, 0.875, 0.6562, 0.8438, 0.6562, 0.75, 0.6562, 0.7812, 0.6562, 0.7812, 0.6875, 0.75, 0.6875, 0.75, 0.625, 0.7812, 0.625, 0.7812, 0.6562, 0.75, 0.6562, 0.7812, 0.625, 0.8125, 0.625, 0.8125, 0.6562, 0.7812, 0.6562, 0.75, 0.7188, 0.7812, 0.7188, 0.7812, 0.75, 0.75, 0.75, 0.75, 0.6875, 0.7812, 0.6875, 0.7812, 0.7188, 0.75, 0.7188, 0.7812, 0.6875, 0.8125, 0.6875, 0.8125, 0.7188, 0.7812, 0.7188, 0.5625, 0.9062, 0.5892, 0.9062, 0.5892, 0.9375, 0.5625, 0.9375, 0.5625, 0.875, 0.5892, 0.875, 0.5892, 0.9062, 0.5625, 0.9062, 0.5938, 0.875, 0.625, 0.875, 0.625, 0.9062, 0.5938, 0.9062, 0.5, 0.9062, 0.5312, 0.9062, 0.5312, 0.9375, 0.5, 0.9375, 0.5, 0.875, 0.5312, 0.875, 0.5312, 0.9062, 0.5, 0.9062, 0.5358, 0.875, 0.5625, 0.875, 0.5625, 0.9062, 0.5358, 0.9062, 0.5, 0.9688, 0.5312, 0.9688, 0.5312, 1.0, 0.5, 1.0, 0.5, 0.9375, 0.5312, 0.9375, 0.5312, 0.9688, 0.5, 0.9688, 0.5358, 0.9375, 0.5625, 0.9375, 0.5625, 0.9642, 0.5358, 0.9642, 0.5625, 0.1562, 0.5938, 0.1562, 0.5938, 0.1875, 0.5625, 0.1875, 0.5625, 0.125, 0.5938, 0.125, 0.5938, 0.1562, 0.5625, 0.1562, 0.5938, 0.125, 0.625, 0.125, 0.625, 0.1562, 0.5938, 0.1562, 0.5, 0.1562, 0.5312, 0.1562, 0.5312, 0.1875, 0.5, 0.1875, 0.5, 0.125, 0.5312, 0.125, 0.5312, 0.1562, 0.5, 0.1562, 0.5312, 0.125, 0.5625, 0.125, 0.5625, 0.1562, 0.5312, 0.1562, 0.3125, 0.6562, 0.3438, 0.6562, 0.3438, 0.6875, 0.3125, 0.6875, 0.3125, 0.625, 0.3438, 0.625, 0.3438, 0.6562, 0.3125, 0.6562, 0.3438, 0.625, 0.375, 0.625, 0.375, 0.6562, 0.3438, 0.6562, 0.25, 0.6562, 0.2812, 0.6562, 0.2812, 0.6875, 0.25, 0.6875, 0.25, 0.625, 0.2812, 0.625, 0.2812, 0.6562, 0.25, 0.6562, 0.2812, 0.625, 0.3125, 0.625, 0.3125, 0.6562, 0.2812, 0.6562, 0.25, 0.7188, 0.2812, 0.7188, 0.2812, 0.75, 0.25, 0.75, 0.3438, 0.6875, 0.375, 0.6875, 0.375, 0.6875, 0.3438, 0.6875, 0.25, 0.7188, 0.2188, 0.7188, 0.2188, 0.7188, 0.25, 0.7188, 0.5625, 0.6562, 0.5938, 0.6562, 0.5938, 0.6875, 0.5625, 0.6875, 0.5625, 0.625, 0.5938, 0.625, 0.5938, 0.6562, 0.5625, 0.6562, 0.5938, 0.625, 0.625, 0.625, 0.625, 0.6562, 0.5938, 0.6562, 0.5, 0.6562, 0.5312, 0.6562, 0.5312, 0.6875, 0.5, 0.6875, 0.5, 0.625, 0.5312, 0.625, 0.5312, 0.6562, 0.5, 0.6562, 0.5312, 0.625, 0.5625, 0.625, 0.5625, 0.6562, 0.5312, 0.6562, 0.5, 0.7188, 0.5312, 0.7188, 0.5312, 0.75, 0.5, 0.75, 0.5, 0.6875, 0.5312, 0.6875, 0.5312, 0.7188, 0.5, 0.7188, 0.5312, 0.6875, 0.5625, 0.6875, 0.5625, 0.7188, 0.5312, 0.7188, 0.4375, 0.6562, 0.4688, 0.6562, 0.4688, 0.6875, 0.4375, 0.6875, 0.4375, 0.625, 0.4688, 0.625, 0.4688, 0.6562, 0.4375, 0.6562, 0.4688, 0.625, 0.5, 0.625, 0.5, 0.6562, 0.4688, 0.6562, 0.375, 0.6562, 0.4062, 0.6562, 0.4062, 0.6875, 0.375, 0.6875, 0.375, 0.625, 0.4062, 0.625, 0.4062, 0.6562, 0.375, 0.6562, 0.4062, 0.625, 0.4375, 0.625, 0.4375, 0.6562, 0.4062, 0.6562, 0.375, 0.7188, 0.4062, 0.7188, 0.4062, 0.75, 0.375, 0.75, 0.2812, 0.6875, 0.3125, 0.6875, 0.3125, 0.6875, 0.2812, 0.6875, 0.0, 0.0, 0.0, 0.0, 0.0, 0.0, 0.0, 0.0, 0.375, 0.5938, 0.4062, 0.5938, 0.4062, 0.625, 0.375, 0.625, 0.375, 0.5625, 0.4062, 0.5625, 0.4062, 0.5938, 0.375, 0.5938, 0.4062, 0.5625, 0.4375, 0.5625, 0.4375, 0.5938, 0.4062, 0.5938, 0.5, 0.5938, 0.5312, 0.5938, 0.5312, 0.625, 0.5, 0.625, 0.5, 0.5625, 0.5312, 0.5625, 0.5312, 0.5938, 0.5, 0.5938, 0.5312, 0.5625, 0.5625, 0.5625, 0.5625, 0.5938, 0.5312, 0.5938, 0.1875, 0.6562, 0.2188, 0.6562, 0.2188, 0.6875, 0.1875, 0.6875, 0.1875, 0.625, 0.2188, 0.625, 0.2188, 0.6562, 0.1875, 0.6562, 0.2188, 0.625, 0.25, 0.625, 0.25, 0.6562, 0.2188, 0.6562, 0.125, 0.6562, 0.1562, 0.6562, 0.1562, 0.6875, 0.125, 0.6875, 0.125, 0.625, 0.1562, 0.625, 0.1562, 0.6562, 0.125, 0.6562, 0.1562, 0.625, 0.1875, 0.625, 0.1875, 0.6562, 0.1562, 0.6562, 0.125, 0.7188, 0.1562, 0.7188, 0.1562, 0.75, 0.125, 0.75, 0.2188, 0.7188, 0.1875, 0.7188, 0.1875, 0.7188, 0.2188, 0.7188, 0.375, 0.7188, 0.3438, 0.7188, 0.3438, 0.7188, 0.375, 0.7188, 0.125, 0.5938, 0.1562, 0.5938, 0.1562, 0.625, 0.125, 0.625, 0.125, 0.5625, 0.1562, 0.5625, 0.1562, 0.5938, 0.125, 0.5938, 0.1562, 0.5625, 0.1875, 0.5625, 0.1875, 0.5938, 0.1562, 0.5938, 0.25, 0.5938, 0.2812, 0.5938, 0.2812, 0.625, 0.25, 0.625, 0.25, 0.5625, 0.2812, 0.5625, 0.2812, 0.5938, 0.25, 0.5938, 0.2812, 0.5625, 0.3125, 0.5625, 0.3125, 0.5938, 0.2812, 0.5938, 0.4375, 0.1562, 0.4688, 0.1562, 0.4688, 0.1875, 0.4375, 0.1875, 0.4375, 0.125, 0.4688, 0.125, 0.4688, 0.1562, 0.4375, 0.1562, 0.4688, 0.125, 0.5, 0.125, 0.5, 0.1562, 0.4688, 0.1562, 0.375, 0.1562, 0.4062, 0.1562, 0.4062, 0.1875, 0.375, 0.1875, 0.375, 0.125, 0.4062, 0.125, 0.4062, 0.1562, 0.375, 0.1562, 0.4062, 0.125, 0.4375, 0.125, 0.4375, 0.1562, 0.4062, 0.1562, 0.1875, 0.5625, 0.1562, 0.5625, 0.1562, 0.5625, 0.1875, 0.5625, 0.6562, 0.5625, 0.625, 0.5625, 0.625, 0.5625, 0.6562, 0.5625, 0.4375, 0.03125, 0.4688, 0.03125, 0.4688, 0.0625, 0.4375, 0.0625, 0.4375, 0.0, 0.4688, 0.0, 0.4688, 0.03125, 0.4375, 0.03125, 0.4688, 0.0, 0.5, 0.0, 0.5, 0.03125, 0.4688, 0.03125, 0.0, 0.0, 0.0, 0.0, 0.0, 0.0, 0.0, 0.0, 0.375, 0.0, 0.4062, 0.0, 0.4062, 0.03125, 0.375, 0.03125, 0.4062, 0.0, 0.4375, 0.0, 0.4375, 0.03125, 0.4062, 0.03125, 0.375, 0.09375, 0.4062, 0.09375, 0.4062, 0.125, 0.375, 0.125, 0.375, 0.0625, 0.4062, 0.0625, 0.4062, 0.09375, 0.375, 0.09375, 0.4062, 0.0625, 0.4375, 0.0625, 0.4375, 0.09375, 0.4062, 0.09375, 0.5625, 0.03125, 0.5938, 0.03125, 0.5938, 0.0625, 0.5625, 0.0625, 0.5625, 0.0, 0.5938, 0.0, 0.5938, 0.03125, 0.5625, 0.03125, 0.5938, 0.0, 0.625, 0.0, 0.625, 0.03125, 0.5938, 0.03125, 0.5, 0.03125, 0.5312, 0.03125, 0.5312, 0.0625, 0.5, 0.0625, 0.5, 0.0, 0.5312, 0.0, 0.5312, 0.03125, 0.5, 0.03125, 0.5312, 0.0, 0.5625, 0.0, 0.5625, 0.03125, 0.5312, 0.03125, 0.5, 0.09375, 0.5312, 0.09375, 0.5312, 0.125, 0.5, 0.125, 0.5, 0.0625, 0.5312, 0.0625, 0.5312, 0.09375, 0.5, 0.09375, 0.5312, 0.0625, 0.5625, 0.0625, 0.5625, 0.09375, 0.5312, 0.09375, 0.4375, 0.9062, 0.4688, 0.9062, 0.4688, 0.9375, 0.4375, 0.9375, 0.4375, 0.875, 0.4688, 0.875, 0.4688, 0.9062, 0.4375, 0.9062, 0.4688, 0.875, 0.5, 0.875, 0.5, 0.9062, 0.4688, 0.9062, 0.375, 0.9062, 0.4062, 0.9062, 0.4062, 0.9375, 0.375, 0.9375, 0.375, 0.875, 0.4062, 0.875, 0.4062, 0.9062, 0.375, 0.9062, 0.4062, 0.875, 0.4375, 0.875, 0.4375, 0.9062, 0.4062, 0.9062, 0.375, 0.9688, 0.4062, 0.9688, 0.4062, 1.0, 0.375, 1.0, 0.375, 0.9375, 0.4062, 0.9375, 0.4062, 0.9688, 0.375, 0.9688, 0.4062, 0.9375, 0.4375, 0.9375, 0.4375, 0.9688, 0.4062, 0.9688, 0.4375, 0.7812, 0.4688, 0.7812, 0.4688, 0.8125, 0.4375, 0.8125, 0.4375, 0.75, 0.4688, 0.75, 0.4688, 0.7812, 0.4375, 0.7812, 0.4688, 0.75, 0.5, 0.75, 0.5, 0.7812, 0.4688, 0.7812, 0.375, 0.7812, 0.4062, 0.7812, 0.4062, 0.8125, 0.375, 0.8125, 0.375, 0.75, 0.4062, 0.75, 0.4062, 0.7812, 0.375, 0.7812, 0.4062, 0.75, 0.4375, 0.75, 0.4375, 0.7812, 0.4062, 0.7812, 0.375, 0.8438, 0.4062, 0.8438, 0.4062, 0.875, 0.375, 0.875, 0.375, 0.8125, 0.4062, 0.8125, 0.4062, 0.8438, 0.375, 0.8438, 0.4062, 0.8125, 0.4375, 0.8125, 0.4375, 0.8438, 0.4062, 0.8438, 0.5625, 0.7858, 0.5892, 0.7858, 0.5892, 0.8125, 0.5625, 0.8125, 0.5625, 0.75, 0.5938, 0.75, 0.5938, 0.7812, 0.5625, 0.7812, 0.5938, 0.75, 0.625, 0.75, 0.625, 0.7812, 0.5938, 0.7812, 0.5, 0.7812, 0.5312, 0.7812, 0.5312, 0.8125, 0.5, 0.8125, 0.5, 0.75, 0.5312, 0.75, 0.5312, 0.7812, 0.5, 0.7812, 0.5312, 0.75, 0.5625, 0.75, 0.5625, 0.7812, 0.5312, 0.7812, 0.5, 0.8438, 0.5312, 0.8438, 0.5312, 0.875, 0.5, 0.875, 0.5, 0.8125, 0.5312, 0.8125, 0.5312, 0.8438, 0.5, 0.8438, 0.5358, 0.8125, 0.5625, 0.8125, 0.5625, 0.8438, 0.5358, 0.8438, 0.6875, 0.6562, 0.7188, 0.6562, 0.7188, 0.6875, 0.6875, 0.6875, 0.6875, 0.625, 0.7188, 0.625, 0.7188, 0.6562, 0.6875, 0.6562, 0.7188, 0.625, 0.75, 0.625, 0.75, 0.6562, 0.7188, 0.6562, 0.625, 0.6562, 0.6562, 0.6562, 0.6562, 0.6875, 0.625, 0.6875, 0.625, 0.625, 0.6562, 0.625, 0.6562, 0.6562, 0.625, 0.6562, 0.6562, 0.625, 0.6875, 0.625, 0.6875, 0.6562, 0.6562, 0.6562, 0.625, 0.7188, 0.6562, 0.7188, 0.6562, 0.75, 0.625, 0.75, 0.625, 0.6875, 0.6562, 0.6875, 0.6562, 0.7188, 0.625, 0.7188, 0.6562, 0.6875, 0.6875, 0.6875, 0.6875, 0.7188, 0.6562, 0.7188, 0.5, 0.5625, 0.4688, 0.5625, 0.4688, 0.5625, 0.5, 0.5625, 0.5, 0.1875, 0.5312, 0.1875, 0.5312, 0.1875, 0.5, 0.1875, 0.4375, 0.5625, 0.4062, 0.5625, 0.4062, 0.5625, 0.4375, 0.5625, 0.375, 0.5625, 0.3438, 0.5625, 0.3438, 0.5625, 0.375, 0.5625, 0.8438, 0.5625, 0.8125, 0.5625, 0.8125, 0.5625, 0.8438, 0.5625, 0.2188, 0.5625, 0.1875, 0.5625, 0.1875, 0.5625, 0.2188, 0.5625, 0.625, 0.5938, 0.6562, 0.5938, 0.6562, 0.625, 0.625, 0.625, 0.625, 0.5625, 0.6562, 0.5625, 0.6562, 0.5938, 0.625, 0.5938, 0.6562, 0.5625, 0.6875, 0.5625, 0.6875, 0.5938, 0.6562, 0.5938, 0.3125, 0.5625, 0.2812, 0.5625, 0.2812, 0.5625, 0.3125, 0.5625, 0.7812, 0.5625, 0.75, 0.5625, 0.75, 0.5625, 0.7812, 0.5625, 0.1562, 0.5625, 0.125, 0.5625, 0.125, 0.5625, 0.1562, 0.5625, 0.625, 0.5625, 0.5938, 0.5625, 0.5938, 0.5625, 0.625, 0.5625, 0.4688, 0.5625, 0.4375, 0.5625, 0.4375, 0.5625, 0.4688, 0.5625, 0.5625, 0.5625, 0.5312, 0.5625, 0.5312, 0.5625, 0.5625, 0.5625, 0.75, 0.5938, 0.7812, 0.5938, 0.7812, 0.625, 0.75, 0.625, 0.75, 0.5625, 0.7812, 0.5625, 0.7812, 0.5938, 0.75, 0.5938, 0.7812, 0.5625, 0.8125, 0.5625, 0.8125, 0.5938, 0.7812, 0.5938, 0.8125, 0.5938, 0.8438, 0.5938, 0.8438, 0.625, 0.8125, 0.625, 0.8125, 0.5625, 0.8438, 0.5625, 0.8438, 0.5938, 0.8125, 0.5938, 0.8438, 0.5625, 0.875, 0.5625, 0.875, 0.5938, 0.8438, 0.5938, 0.6875, 0.5938, 0.7188, 0.5938, 0.7188, 0.625, 0.6875, 0.625, 0.6875, 0.5625, 0.7188, 0.5625, 0.7188, 0.5938, 0.6875, 0.5938, 0.7188, 0.5625, 0.75, 0.5625, 0.75, 0.5938, 0.7188, 0.5938, 0.6875, 0.7188, 0.7188, 0.7188, 0.7188, 0.75, 0.6875, 0.75, 0.6875, 0.6875, 0.7188, 0.6875, 0.7188, 0.7188, 0.6875, 0.7188, 0.7188, 0.6875, 0.75, 0.6875, 0.75, 0.7188, 0.7188, 0.7188, 0.5625, 0.8438, 0.5892, 0.8438, 0.5892, 0.875, 0.5625, 0.875, 0.5625, 0.8125, 0.5892, 0.8125, 0.5892, 0.8438, 0.5625, 0.8438, 0.5938, 0.8125, 0.625, 0.8125, 0.625, 0.8438, 0.5938, 0.8438, 0.4375, 0.8438, 0.4688, 0.8438, 0.4688, 0.875, 0.4375, 0.875, 0.4375, 0.8125, 0.4688, 0.8125, 0.4688, 0.8438, 0.4375, 0.8438, 0.4688, 0.8125, 0.5, 0.8125, 0.5, 0.8438, 0.4688, 0.8438, 0.4375, 0.9688, 0.4688, 0.9688, 0.4688, 1.0, 0.4375, 1.0, 0.4375, 0.9375, 0.4688, 0.9375, 0.4688, 0.9688, 0.4375, 0.9688, 0.4688, 0.9375, 0.5, 0.9375, 0.5, 0.9688, 0.4688, 0.9688, 0.5625, 0.09375, 0.5938, 0.09375, 0.5938, 0.125, 0.5625, 0.125, 0.5625, 0.0625, 0.5938, 0.0625, 0.5938, 0.09375, 0.5625, 0.09375, 0.5938, 0.0625, 0.625, 0.0625, 0.625, 0.09375, 0.5938, 0.09375, 0.4375, 0.09375, 0.4688, 0.09375, 0.4688, 0.125, 0.4375, 0.125, 0.4375, 0.0625, 0.4688, 0.0625, 0.4688, 0.09375, 0.4375, 0.09375, 0.4688, 0.0625, 0.5, 0.0625, 0.5, 0.09375, 0.4688, 0.09375, 0.4062, 0.5625, 0.375, 0.5625, 0.375, 0.5625, 0.4062, 0.5625, 0.4688, 0.1875, 0.5, 0.1875, 0.5, 0.1875, 0.4688, 0.1875, 0.3438, 0.5625, 0.3125, 0.5625, 0.3125, 0.5625, 0.3438, 0.5625, 0.3125, 0.5938, 0.3438, 0.5938, 0.3438, 0.625, 0.3125, 0.625, 0.3125, 0.5625, 0.3438, 0.5625, 0.3438, 0.5938, 0.3125, 0.5938, 0.3438, 0.5625, 0.375, 0.5625, 0.375, 0.5938, 0.3438, 0.5938, 0.1875, 0.5938, 0.2188, 0.5938, 0.2188, 0.625, 0.1875, 0.625, 0.1875, 0.5625, 0.2188, 0.5625, 0.2188, 0.5938, 0.1875, 0.5938, 0.2188, 0.5625, 0.25, 0.5625, 0.25, 0.5938, 0.2188, 0.5938, 0.1875, 0.7188, 0.2188, 0.7188, 0.2188, 0.75, 0.1875, 0.75, 0.0, 0.0, 0.0, 0.0, 0.0, 0.0, 0.0, 0.0, 0.3438, 0.7188, 0.3125, 0.7188, 0.3125, 0.7188, 0.3438, 0.7188, 0.5625, 0.5938, 0.5938, 0.5938, 0.5938, 0.625, 0.5625, 0.625, 0.5625, 0.5625, 0.5938, 0.5625, 0.5938, 0.5938, 0.5625, 0.5938, 0.5938, 0.5625, 0.625, 0.5625, 0.625, 0.5938, 0.5938, 0.5938, 0.4375, 0.5938, 0.4688, 0.5938, 0.4688, 0.625, 0.4375, 0.625, 0.4375, 0.5625, 0.4688, 0.5625, 0.4688, 0.5938, 0.4375, 0.5938, 0.4688, 0.5625, 0.5, 0.5625, 0.5, 0.5938, 0.4688, 0.5938, 0.4375, 0.7188, 0.4688, 0.7188, 0.4688, 0.75, 0.4375, 0.75, 0.4375, 0.6875, 0.4688, 0.6875, 0.4688, 0.7188, 0.4375, 0.7188, 0.4688, 0.6875, 0.5, 0.6875, 0.5, 0.7188, 0.4688, 0.7188, 0.4062, 0.1875, 0.4375, 0.1875, 0.4375, 0.1875, 0.4062, 0.1875, 0.75, 0.5625, 0.7188, 0.5625, 0.7188, 0.5625, 0.75, 0.5625, 0.2812, 0.5625, 0.25, 0.5625, 0.25, 0.5625, 0.2812, 0.5625, 0.5938, 0.1875, 0.625, 0.1875, 0.625, 0.1875, 0.5938, 0.1875, 0.5938, 0.5625, 0.5625, 0.5625, 0.5625, 0.5625, 0.5938, 0.5625, 0.6875, 0.5625, 0.6562, 0.5625, 0.6562, 0.5625, 0.6875, 0.5625, 0.5312, 0.1875, 0.5625, 0.1875, 0.5625, 0.1875, 0.5312, 0.1875, 0.5312, 0.5625, 0.5, 0.5625, 0.5, 0.5625, 0.5312, 0.5625, 0.4375, 0.1875, 0.4688, 0.1875, 0.4688, 0.1875, 0.4375, 0.1875, 0.875, 0.5625, 0.8438, 0.5625, 0.8438, 0.5625, 0.875, 0.5625, 0.375, 0.1875, 0.4062, 0.1875, 0.4062, 0.1875, 0.375, 0.1875, 0.25, 0.5625, 0.2188, 0.5625, 0.2188, 0.5625, 0.25, 0.5625, 0.5625, 0.7188, 0.5938, 0.7188, 0.5938, 0.75, 0.5625, 0.75, 0.5625, 0.6875, 0.5938, 0.6875, 0.5938, 0.7188, 0.5625, 0.7188, 0.5938, 0.6875, 0.625, 0.6875, 0.625, 0.7188, 0.5938, 0.7188, 0.3125, 0.7188, 0.3438, 0.7188, 0.3438, 0.75, 0.3125, 0.75, 0.3125, 0.6875, 0.3438, 0.6875, 0.3438, 0.6875, 0.3125, 0.6875, 0.0, 0.0, 0.0, 0.0, 0.0, 0.0, 0.0, 0.0, 0.7188, 0.5625, 0.6875, 0.5625, 0.6875, 0.5625, 0.7188, 0.5625, 0.5625, 0.1875, 0.5938, 0.1875, 0.5938, 0.1875, 0.5625, 0.1875, 0.8125, 0.5625, 0.7812, 0.5625, 0.7812, 0.5625, 0.8125, 0.5625, 0.5625, 0.9688, 0.5938, 0.9688, 0.5938, 1.0, 0.5625, 1.0, 0.5625, 0.9375, 0.5892, 0.9375, 0.5892, 0.9642, 0.5625, 0.9642, 0.5938, 0.9375, 0.625, 0.9375, 0.625, 0.9688, 0.5938, 0.9688, 0.8125, 0.7188, 0.8438, 0.7188, 0.8438, 0.75, 0.8125, 0.75, 0.8125, 0.6875, 0.8438, 0.6875, 0.8438, 0.7188, 0.8125, 0.7188, 0.8438, 0.6875, 0.875, 0.6875, 0.875, 0.7188, 0.8438, 0.7188, 0.5938, 0.2188, 0.625, 0.2188, 0.625, 0.25, 0.5938, 0.25, 0.4688, 0.2188, 0.5, 0.2188, 0.5, 0.25, 0.4688, 0.25, 0.7812, 0.5312, 0.8125, 0.5312, 0.8125, 0.5625, 0.7812, 0.5625, 0.8438, 0.5312, 0.875, 0.5312, 0.875, 0.5625, 0.8438, 0.5625, 0.6562, 0.5312, 0.6875, 0.5312, 0.6875, 0.5625, 0.6562, 0.5625, 0.7188, 0.5312, 0.75, 0.5312, 0.75, 0.5625, 0.7188, 0.5625, 0.4062, 0.2188, 0.4375, 0.2188, 0.4375, 0.25, 0.4062, 0.25, 0.2812, 0.5312, 0.3125, 0.5312, 0.3125, 0.5625, 0.2812, 0.5625, 0.3438, 0.5312, 0.375, 0.5312, 0.375, 0.5625, 0.3438, 0.5625, 0.1562, 0.5312, 0.1875, 0.5312, 0.1875, 0.5625, 0.1562, 0.5625, 0.2188, 0.5312, 0.25, 0.5312, 0.25, 0.5625, 0.2188, 0.5625, 0.5312, 0.5312, 0.5625, 0.5312, 0.5625, 0.5625, 0.5312, 0.5625, 0.5938, 0.5312, 0.625, 0.5312, 0.625, 0.5625, 0.5938, 0.5625, 0.4062, 0.5312, 0.4375, 0.5312, 0.4375, 0.5625, 0.4062, 0.5625, 0.4688, 0.5312, 0.5, 0.5312, 0.5, 0.5625, 0.4688, 0.5625, 0.5312, 0.2188, 0.5625, 0.2188, 0.5625, 0.25, 0.5312, 0.25, 0.5, 0.2188, 0.5312, 0.2188, 0.5312, 0.25, 0.5, 0.25, 0.5, 0.1875, 0.5312, 0.1875, 0.5312, 0.2188, 0.5, 0.2188, 0.5312, 0.1875, 0.5625, 0.1875, 0.5625, 0.2188, 0.5312, 0.2188, 0.5625, 0.5, 0.5312, 0.5, 0.5312, 0.5, 0.5625, 0.5, 0.375, 0.5, 0.3438, 0.5, 0.3438, 0.5, 0.375, 0.5, 0.3125, 0.5, 0.2812, 0.5, 0.2812, 0.5, 0.3125, 0.5, 0.8438, 0.5, 0.8125, 0.5, 0.8125, 0.5, 0.8438, 0.5, 0.75, 0.5, 0.7188, 0.5, 0.7188, 0.5, 0.75, 0.5, 0.7812, 0.5, 0.75, 0.5, 0.75, 0.5, 0.7812, 0.5, 0.6875, 0.5, 0.6562, 0.5, 0.6562, 0.5, 0.6875, 0.5, 0.5625, 0.25, 0.5938, 0.25, 0.5938, 0.25, 0.5625, 0.25, 0.4688, 0.25, 0.5, 0.25, 0.5, 0.25, 0.4688, 0.25, 0.5, 0.25, 0.5312, 0.25, 0.5312, 0.25, 0.5, 0.25, 0.5938, 0.5, 0.5625, 0.5, 0.5625, 0.5, 0.5938, 0.5, 0.5, 0.5, 0.4688, 0.5, 0.4688, 0.5, 0.5, 0.5, 0.5312, 0.5, 0.5, 0.5, 0.5, 0.5, 0.5312, 0.5, 0.4062, 0.25, 0.4375, 0.25, 0.4375, 0.25, 0.4062, 0.25, 0.3438, 0.5, 0.3125, 0.5, 0.3125, 0.5, 0.3438, 0.5, 0.25, 0.5, 0.2188, 0.5, 0.2188, 0.5, 0.25, 0.5, 0.2812, 0.5, 0.25, 0.5, 0.25, 0.5, 0.2812, 0.5, 0.4375, 0.5, 0.4062, 0.5, 0.4062, 0.5, 0.4375, 0.5, 0.1875, 0.5, 0.1562, 0.5, 0.1562, 0.5, 0.1875, 0.5, 0.7188, 0.5, 0.6875, 0.5, 0.6875, 0.5, 0.7188, 0.5, 0.4375, 0.5312, 0.4688, 0.5312, 0.4688, 0.5625, 0.4375, 0.5625, 0.4375, 0.5, 0.4688, 0.5, 0.4688, 0.5312, 0.4375, 0.5312, 0.4688, 0.5, 0.5, 0.5, 0.5, 0.5312, 0.4688, 0.5312, 0.375, 0.5312, 0.4062, 0.5312, 0.4062, 0.5625, 0.375, 0.5625, 0.375, 0.5, 0.4062, 0.5, 0.4062, 0.5312, 0.375, 0.5312, 0.4062, 0.5, 0.4375, 0.5, 0.4375, 0.5312, 0.4062, 0.5312, 0.5625, 0.5312, 0.5938, 0.5312, 0.5938, 0.5625, 0.5625, 0.5625, 0.5625, 0.5, 0.5938, 0.5, 0.5938, 0.5312, 0.5625, 0.5312, 0.5938, 0.5, 0.625, 0.5, 0.625, 0.5312, 0.5938, 0.5312, 0.5, 0.5312, 0.5312, 0.5312, 0.5312, 0.5625, 0.5, 0.5625, 0.5, 0.5, 0.5312, 0.5, 0.5312, 0.5312, 0.5, 0.5312, 0.5312, 0.5, 0.5625, 0.5, 0.5625, 0.5312, 0.5312, 0.5312, 0.1875, 0.5312, 0.2188, 0.5312, 0.2188, 0.5625, 0.1875, 0.5625, 0.1875, 0.5, 0.2188, 0.5, 0.2188, 0.5312, 0.1875, 0.5312, 0.2188, 0.5, 0.25, 0.5, 0.25, 0.5312, 0.2188, 0.5312, 0.125, 0.5312, 0.1562, 0.5312, 0.1562, 0.5625, 0.125, 0.5625, 0.125, 0.5, 0.1562, 0.5, 0.1562, 0.5312, 0.125, 0.5312, 0.1562, 0.5, 0.1875, 0.5, 0.1875, 0.5312, 0.1562, 0.5312, 0.3125, 0.5312, 0.3438, 0.5312, 0.3438, 0.5625, 0.3125, 0.5625, 0.3125, 0.5, 0.3438, 0.5, 0.3438, 0.5312, 0.3125, 0.5312, 0.3438, 0.5, 0.375, 0.5, 0.375, 0.5312, 0.3438, 0.5312, 0.25, 0.5312, 0.2812, 0.5312, 0.2812, 0.5625, 0.25, 0.5625, 0.25, 0.5, 0.2812, 0.5, 0.2812, 0.5312, 0.25, 0.5312, 0.2812, 0.5, 0.3125, 0.5, 0.3125, 0.5312, 0.2812, 0.5312, 0.375, 0.2188, 0.4062, 0.2188, 0.4062, 0.25, 0.375, 0.25, 0.375, 0.1875, 0.4062, 0.1875, 0.4062, 0.2188, 0.375, 0.2188, 0.4062, 0.1875, 0.4375, 0.1875, 0.4375, 0.2188, 0.4062, 0.2188, 0.6875, 0.5312, 0.7188, 0.5312, 0.7188, 0.5625, 0.6875, 0.5625, 0.6875, 0.5, 0.7188, 0.5, 0.7188, 0.5312, 0.6875, 0.5312, 0.7188, 0.5, 0.75, 0.5, 0.75, 0.5312, 0.7188, 0.5312, 0.625, 0.5312, 0.6562, 0.5312, 0.6562, 0.5625, 0.625, 0.5625, 0.625, 0.5, 0.6562, 0.5, 0.6562, 0.5312, 0.625, 0.5312, 0.6562, 0.5, 0.6875, 0.5, 0.6875, 0.5312, 0.6562, 0.5312, 0.8125, 0.5312, 0.8438, 0.5312, 0.8438, 0.5625, 0.8125, 0.5625, 0.8125, 0.5, 0.8438, 0.5, 0.8438, 0.5312, 0.8125, 0.5312, 0.8438, 0.5, 0.875, 0.5, 0.875, 0.5312, 0.8438, 0.5312, 0.75, 0.5312, 0.7812, 0.5312, 0.7812, 0.5625, 0.75, 0.5625, 0.75, 0.5, 0.7812, 0.5, 0.7812, 0.5312, 0.75, 0.5312, 0.7812, 0.5, 0.8125, 0.5, 0.8125, 0.5312, 0.7812, 0.5312, 0.4375, 0.2188, 0.4688, 0.2188, 0.4688, 0.25, 0.4375, 0.25, 0.4375, 0.1875, 0.4688, 0.1875, 0.4688, 0.2188, 0.4375, 0.2188, 0.4688, 0.1875, 0.5, 0.1875, 0.5, 0.2188, 0.4688, 0.2188, 0.6562, 0.5, 0.625, 0.5, 0.625, 0.5, 0.6562, 0.5, 0.4375, 0.25, 0.4688, 0.25, 0.4688, 0.25, 0.4375, 0.25, 0.4688, 0.5, 0.4375, 0.5, 0.4375, 0.5, 0.4688, 0.5, 0.875, 0.5, 0.8438, 0.5, 0.8438, 0.5, 0.875, 0.5, 0.375, 0.25, 0.4062, 0.25, 0.4062, 0.25, 0.375, 0.25, 0.2188, 0.5, 0.1875, 0.5, 0.1875, 0.5, 0.2188, 0.5, 0.4062, 0.5, 0.375, 0.5, 0.375, 0.5, 0.4062, 0.5, 0.8125, 0.5, 0.7812, 0.5, 0.7812, 0.5, 0.8125, 0.5, 0.5938, 0.25, 0.625, 0.25, 0.625, 0.25, 0.5938, 0.25, 0.1562, 0.5, 0.125, 0.5, 0.125, 0.5, 0.1562, 0.5, 0.5312, 0.25, 0.5625, 0.25, 0.5625, 0.25, 0.5312, 0.25, 0.625, 0.5, 0.5938, 0.5, 0.5938, 0.5, 0.625, 0.5, 0.5625, 0.2188, 0.5938, 0.2188, 0.5938, 0.25, 0.5625, 0.25, 0.5625, 0.1875, 0.5938, 0.1875, 0.5938, 0.2188, 0.5625, 0.2188, 0.5938, 0.1875, 0.625, 0.1875, 0.625, 0.2188, 0.5938, 0.2188, 0.5938, 0.4688, 0.625, 0.4688, 0.625, 0.5, 0.5938, 0.5, 0.4688, 0.4688, 0.5, 0.4688, 0.5, 0.5, 0.4688, 0.5, 0.4688, 0.3438, 0.5, 0.3438, 0.5, 0.375, 0.4688, 0.375, 0.5938, 0.3438, 0.625, 0.3438, 0.625, 0.375, 0.5938, 0.375, 0.5312, 0.3438, 0.5625, 0.3438, 0.5625, 0.375, 0.5312, 0.375, 0.5312, 0.2812, 0.5625, 0.2812, 0.5625, 0.3125, 0.5312, 0.3125, 0.5938, 0.2812, 0.625, 0.2812, 0.625, 0.3125, 0.5938, 0.3125, 0.4062, 0.3438, 0.4375, 0.3438, 0.4375, 0.375, 0.4062, 0.375, 0.4062, 0.2812, 0.4375, 0.2812, 0.4375, 0.3125, 0.4062, 0.3125, 0.4688, 0.2812, 0.5, 0.2812, 0.5, 0.3125, 0.4688, 0.3125, 0.4062, 0.4688, 0.4375, 0.4688, 0.4375, 0.5, 0.4062, 0.5, 0.4062, 0.4062, 0.4375, 0.4062, 0.4375, 0.4375, 0.4062, 0.4375, 0.4688, 0.4062, 0.5, 0.4062, 0.5, 0.4375, 0.4688, 0.4375, 0.5312, 0.4688, 0.5625, 0.4688, 0.5625, 0.5, 0.5312, 0.5, 0.5312, 0.4062, 0.5625, 0.4062, 0.5625, 0.4375, 0.5312, 0.4375, 0.5938, 0.4062, 0.625, 0.4062, 0.625, 0.4375, 0.5938, 0.4375, 0.5625, 0.4062, 0.5938, 0.4062, 0.5938, 0.4375, 0.5625, 0.4375, 0.5625, 0.375, 0.5938, 0.375, 0.5938, 0.4062, 0.5625, 0.4062, 0.5938, 0.375, 0.625, 0.375, 0.625, 0.4062, 0.5938, 0.4062, 0.5, 0.4062, 0.5312, 0.4062, 0.5312, 0.4375, 0.5, 0.4375, 0.5, 0.375, 0.5312, 0.375, 0.5312, 0.4062, 0.5, 0.4062, 0.5312, 0.375, 0.5625, 0.375, 0.5625, 0.4062, 0.5312, 0.4062, 0.5, 0.4688, 0.5312, 0.4688, 0.5312, 0.5, 0.5, 0.5, 0.5, 0.4375, 0.5312, 0.4375, 0.5312, 0.4688, 0.5, 0.4688, 0.5312, 0.4375, 0.5625, 0.4375, 0.5625, 0.4688, 0.5312, 0.4688, 0.4375, 0.4062, 0.4688, 0.4062, 0.4688, 0.4375, 0.4375, 0.4375, 0.4375, 0.375, 0.4688, 0.375, 0.4688, 0.4062, 0.4375, 0.4062, 0.4688, 0.375, 0.5, 0.375, 0.5, 0.4062, 0.4688, 0.4062, 0.375, 0.4062, 0.4062, 0.4062, 0.4062, 0.4375, 0.375, 0.4375, 0.375, 0.375, 0.4062, 0.375, 0.4062, 0.4062, 0.375, 0.4062, 0.4062, 0.375, 0.4375, 0.375, 0.4375, 0.4062, 0.4062, 0.4062, 0.375, 0.4688, 0.4062, 0.4688, 0.4062, 0.5, 0.375, 0.5, 0.375, 0.4375, 0.4062, 0.4375, 0.4062, 0.4688, 0.375, 0.4688, 0.4062, 0.4375, 0.4375, 0.4375, 0.4375, 0.4688, 0.4062, 0.4688, 0.4375, 0.2812, 0.4688, 0.2812, 0.4688, 0.3125, 0.4375, 0.3125, 0.4375, 0.25, 0.4688, 0.25, 0.4688, 0.2812, 0.4375, 0.2812, 0.4688, 0.25, 0.5, 0.25, 0.5, 0.2812, 0.4688, 0.2812, 0.375, 0.2812, 0.4062, 0.2812, 0.4062, 0.3125, 0.375, 0.3125, 0.375, 0.25, 0.4062, 0.25, 0.4062, 0.2812, 0.375, 0.2812, 0.4062, 0.25, 0.4375, 0.25, 0.4375, 0.2812, 0.4062, 0.2812, 0.375, 0.3438, 0.4062, 0.3438, 0.4062, 0.375, 0.375, 0.375, 0.375, 0.3125, 0.4062, 0.3125, 0.4062, 0.3438, 0.375, 0.3438, 0.4062, 0.3125, 0.4375, 0.3125, 0.4375, 0.3438, 0.4062, 0.3438, 0.5625, 0.2812, 0.5938, 0.2812, 0.5938, 0.3125, 0.5625, 0.3125, 0.5625, 0.25, 0.5938, 0.25, 0.5938, 0.2812, 0.5625, 0.2812, 0.5938, 0.25, 0.625, 0.25, 0.625, 0.2812, 0.5938, 0.2812, 0.5, 0.2812, 0.5312, 0.2812, 0.5312, 0.3125, 0.5, 0.3125, 0.5, 0.25, 0.5312, 0.25, 0.5312, 0.2812, 0.5, 0.2812, 0.5312, 0.25, 0.5625, 0.25, 0.5625, 0.2812, 0.5312, 0.2812, 0.5, 0.3438, 0.5312, 0.3438, 0.5312, 0.375, 0.5, 0.375, 0.5, 0.3125, 0.5312, 0.3125, 0.5312, 0.3438, 0.5, 0.3438, 0.5312, 0.3125, 0.5625, 0.3125, 0.5625, 0.3438, 0.5312, 0.3438, 0.5625, 0.3438, 0.5938, 0.3438, 0.5938, 0.375, 0.5625, 0.375, 0.5625, 0.3125, 0.5938, 0.3125, 0.5938, 0.3438, 0.5625, 0.3438, 0.5938, 0.3125, 0.625, 0.3125, 0.625, 0.3438, 0.5938, 0.3438, 0.4375, 0.3438, 0.4688, 0.3438, 0.4688, 0.375, 0.4375, 0.375, 0.4375, 0.3125, 0.4688, 0.3125, 0.4688, 0.3438, 0.4375, 0.3438, 0.4688, 0.3125, 0.5, 0.3125, 0.5, 0.3438, 0.4688, 0.3438, 0.4375, 0.4688, 0.4688, 0.4688, 0.4688, 0.5, 0.4375, 0.5, 0.4375, 0.4375, 0.4688, 0.4375, 0.4688, 0.4688, 0.4375, 0.4688, 0.4688, 0.4375, 0.5, 0.4375, 0.5, 0.4688, 0.4688, 0.4688, 0.5625, 0.4688, 0.5938, 0.4688, 0.5938, 0.5, 0.5625, 0.5, 0.5625, 0.4375, 0.5938, 0.4375, 0.5938, 0.4688, 0.5625, 0.4688, 0.5938, 0.4375, 0.625, 0.4375, 0.625, 0.4688, 0.5938, 0.4688, 0.4062, 0.03616, 0.4326, 0.03616, 0.4326, 0.05759, 0.4062, 0.05759, 0.25, 0.6924, 0.2812, 0.6924, 0.2812, 0.7138, 0.25, 0.7138, 0.2812, 0.6924, 0.3125, 0.6924, 0.3125, 0.7138, 0.2812, 0.7138, 0.375, 0.6924, 0.4062, 0.6924, 0.4062, 0.7138, 0.375, 0.7138, 0.4062, 0.6924, 0.4326, 0.6924, 0.4326, 0.7138, 0.4062, 0.7138, 0.125, 0.6924, 0.1562, 0.6924, 0.1562, 0.7138, 0.125, 0.7138, 0.1562, 0.6924, 0.1875, 0.6924, 0.1875, 0.7138, 0.1562, 0.7138, 0.375, 0.03616, 0.4062, 0.03616, 0.4062, 0.05759, 0.375, 0.05759, 0.1875, 0.6924, 0.2188, 0.6924, 0.2188, 0.7138, 0.1875, 0.7138, 0.2188, 0.6924, 0.25, 0.6924, 0.25, 0.7138, 0.2188, 0.7138, 0.3125, 0.6924, 0.3438, 0.6924, 0.3438, 0.7138, 0.3125, 0.7138, 0.3438, 0.6924, 0.375, 0.6924, 0.375, 0.7138, 0.3438, 0.7138, 0.4375, 0.03125, 0.4375, 0.0625, 0.4375, 0.0625, 0.4375, 0.03125, 0.1875, 0.6875, 0.2188, 0.6875, 0.2188, 0.6875, 0.1875, 0.6875, 0.1562, 0.7188, 0.125, 0.7188, 0.125, 0.7188, 0.1562, 0.7188, 0.2812, 0.7188, 0.25, 0.7188, 0.25, 0.7188, 0.2812, 0.7188, 0.0, 0.0, 0.0, 0.0, 0.0, 0.0, 0.0, 0.0, 0.1875, 0.7188, 0.1562, 0.7188, 0.1562, 0.7188, 0.1875, 0.7188, 0.0, 0.0, 0.0, 0.0, 0.0, 0.0, 0.0, 0.0, 0.3125, 0.7188, 0.2812, 0.7188, 0.2812, 0.7188, 0.3125, 0.7188, 0.1562, 0.6875, 0.1875, 0.6875, 0.1875, 0.6875, 0.1562, 0.6875, 0.0, 0.0, 0.0, 0.0, 0.0, 0.0, 0.0, 0.0, 0.25, 0.6875, 0.2812, 0.6875, 0.2812, 0.6875, 0.25, 0.6875, 0.4375, 0.6875, 0.4375, 0.7188, 0.4375, 0.7188, 0.4375, 0.6875, 0.0, 0.0, 0.0, 0.0, 0.0, 0.0, 0.0, 0.0, 0.2188, 0.6875, 0.25, 0.6875, 0.25, 0.6875, 0.2188, 0.6875, 0.4326, 0.05759, 0.4326, 0.03616, 0.4375, 0.03125, 0.4375, 0.0625, 0.375, 0.05759, 0.4062, 0.05759, 0.4062, 0.0625, 0.375, 0.0625, 0.1562, 0.6924, 0.125, 0.6924, 0.125, 0.6875, 0.1562, 0.6875, 0.2188, 0.6924, 0.1875, 0.6924, 0.1875, 0.6875, 0.2188, 0.6875, 0.4062, 0.6924, 0.375, 0.6924, 0.375, 0.6875, 0.4062, 0.6875, 0.2812, 0.6924, 0.25, 0.6924, 0.25, 0.6875, 0.2812, 0.6875, 0.3438, 0.6924, 0.3125, 0.6924, 0.3125, 0.6875, 0.3438, 0.6875, 0.4062, 0.05759, 0.4326, 0.05759, 0.4375, 0.0625, 0.4062, 0.0625, 0.1875, 0.6924, 0.1562, 0.6924, 0.1562, 0.6875, 0.1875, 0.6875, 0.25, 0.6924, 0.2188, 0.6924, 0.2188, 0.6875, 0.25, 0.6875, 0.4326, 0.7138, 0.4326, 0.6924, 0.4375, 0.6875, 0.4375, 0.7188, 0.4326, 0.6924, 0.4062, 0.6924, 0.4062, 0.6875, 0.4375, 0.6875, 0.3125, 0.6924, 0.2812, 0.6924, 0.2812, 0.6875, 0.3125, 0.6875, 0.375, 0.6924, 0.3438, 0.6924, 0.3438, 0.6875, 0.375, 0.6875, 0.25, 0.7138, 0.2812, 0.7138, 0.2812, 0.7188, 0.25, 0.7188, 0.2812, 0.7138, 0.3125, 0.7138, 0.3125, 0.7188, 0.2812, 0.7188, 0.375, 0.7138, 0.4062, 0.7138, 0.4062, 0.7188, 0.375, 0.7188, 0.4062, 0.7138, 0.4326, 0.7138, 0.4375, 0.7188, 0.4062, 0.7188, 0.125, 0.7138, 0.1562, 0.7138, 0.1562, 0.7188, 0.125, 0.7188, 0.1562, 0.7138, 0.1875, 0.7138, 0.1875, 0.7188, 0.1562, 0.7188, 0.4062, 0.03616, 0.375, 0.03616, 0.375, 0.03125, 0.4062, 0.03125, 0.4326, 0.03616, 0.4062, 0.03616, 0.4062, 0.03125, 0.4375, 0.03125, 0.1875, 0.7138, 0.2188, 0.7138, 0.2188, 0.7188, 0.1875, 0.7188, 0.2188, 0.7138, 0.25, 0.7138, 0.25, 0.7188, 0.2188, 0.7188, 0.3125, 0.7138, 0.3438, 0.7138, 0.3438, 0.7188, 0.3125, 0.7188, 0.3438, 0.7138, 0.375, 0.7138, 0.375, 0.7188, 0.3438, 0.7188, 0.5892, 0.9375, 0.5892, 0.9062, 0.5938, 0.9062, 0.5938, 0.9375, 0.5892, 0.9062, 0.5892, 0.875, 0.5938, 0.875, 0.5938, 0.9062, 0.5358, 0.9062, 0.5358, 0.9375, 0.5312, 0.9375, 0.5312, 0.9062, 0.5358, 0.875, 0.5358, 0.9062, 0.5312, 0.9062, 0.5312, 0.875, 0.5358, 0.9375, 0.5358, 0.9642, 0.5312, 0.9688, 0.5312, 0.9375, 0.5358, 0.9642, 0.5625, 0.9642, 0.5625, 0.9688, 0.5312, 0.9688, 0.5892, 0.8125, 0.5892, 0.7858, 0.5938, 0.7812, 0.5938, 0.8125, 0.5892, 0.7858, 0.5625, 0.7858, 0.5625, 0.7812, 0.5938, 0.7812, 0.5358, 0.7858, 0.5358, 0.8125, 0.5312, 0.8125, 0.5312, 0.7812, 0.5625, 0.7858, 0.5358, 0.7858, 0.5312, 0.7812, 0.5625, 0.7812, 0.5358, 0.8438, 0.5358, 0.875, 0.5312, 0.875, 0.5312, 0.8438, 0.5358, 0.8125, 0.5358, 0.8438, 0.5312, 0.8438, 0.5312, 0.8125, 0.5892, 0.875, 0.5892, 0.8438, 0.5938, 0.8438, 0.5938, 0.875, 0.5892, 0.8438, 0.5892, 0.8125, 0.5938, 0.8125, 0.5938, 0.8438, 0.5892, 0.9642, 0.5892, 0.9375, 0.5938, 0.9375, 0.5938, 0.9688, 0.5625, 0.9642, 0.5892, 0.9642, 0.5938, 0.9688, 0.5625, 0.9688])
me_cube.materials.append(mat_material)
me_cube.use_mirror_vertex_groups = False
me_cube.update()
me_cylinder = bpy.data.meshes.new('Cylinder')
me_cylinder.from_pydata([(1.82e-07, 0.7998, -5.119), (1.915e-07, 0.7998, -4.087), (0.1454, 0.7855, -5.119), (0.1454, 0.7855, -4.087), (0.2851, 0.7431, -5.119), (0.2851, 0.7431, -4.087), (0.414, 0.6742, -5.119), (0.414, 0.6742, -4.087), (0.5269, 0.5816, -5.119), (0.5269, 0.5816, -4.087), (0.6195, 0.4686, -5.119), (0.6195, 0.4686, -4.087), (0.6884, 0.3398, -5.119), (0.6884, 0.3398, -4.087), (0.7308, 0.2001, -5.119), (0.7308, 0.2001, -4.087), (0.7451, 0.05469, -5.119), (0.7451, 0.05469, -4.087), (0.7308, -0.09067, -5.119), (0.7308, -0.09067, -4.087), (0.6884, -0.2304, -5.119), (0.6884, -0.2304, -4.087), (0.6195, -0.3593, -5.119), (0.6195, -0.3593, -4.087), (0.5269, -0.4722, -5.119), (0.5269, -0.4722, -4.087), (0.414, -0.5648, -5.119), (0.414, -0.5648, -4.087), (0.2851, -0.6337, -5.119), (0.2851, -0.6337, -4.087), (0.1454, -0.6761, -5.119), (0.1454, -0.6761, -4.087), (1.82e-07, -0.6904, -5.119), (1.915e-07, -0.6904, -4.087), (-0.1454, -0.6761, -5.119), (-0.1454, -0.6761, -4.087), (-0.2851, -0.6337, -5.119), (-0.2851, -0.6337, -4.087), (-0.414, -0.5648, -5.119), (-0.414, -0.5648, -4.087), (-0.5269, -0.4722, -5.119), (-0.5269, -0.4722, -4.087), (-0.6195, -0.3593, -5.119), (-0.6195, -0.3593, -4.087), (-0.6884, -0.2304, -5.119), (-0.6884, -0.2304, -4.087), (-0.7308, -0.09067, -5.119), (-0.7308, -0.09067, -4.087), (-0.7451, 0.05469, -5.119), (-0.7451, 0.05469, -4.087), (-0.7308, 0.2001, -5.119), (-0.7308, 0.2001, -4.087), (-0.6884, 0.3398, -5.119), (-0.6884, 0.3398, -4.087), (-0.6195, 0.4686, -5.119), (-0.6195, 0.4686, -4.087), (-0.5269, 0.5816, -5.119), (-0.5269, 0.5816, -4.087), (-0.414, 0.6742, -5.119), (-0.414, 0.6742, -4.087), (-0.2851, 0.7431, -5.119), (-0.2851, 0.7431, -4.087), (-0.1454, 0.7855, -5.119), (-0.1454, 0.7855, -4.087)], [], [(0, 1, 3, 2), (2, 3, 5, 4), (4, 5, 7, 6), (6, 7, 9, 8), (8, 9, 11, 10), (10, 11, 13, 12), (12, 13, 15, 14), (14, 15, 17, 16), (16, 17, 19, 18), (18, 19, 21, 20), (20, 21, 23, 22), (22, 23, 25, 24), (24, 25, 27, 26), (26, 27, 29, 28), (28, 29, 31, 30), (30, 31, 33, 32), (32, 33, 35, 34), (34, 35, 37, 36), (36, 37, 39, 38), (38, 39, 41, 40), (40, 41, 43, 42), (42, 43, 45, 44), (44, 45, 47, 46), (46, 47, 49, 48), (48, 49, 51, 50), (50, 51, 53, 52), (52, 53, 55, 54), (54, 55, 57, 56), (56, 57, 59, 58), (58, 59, 61, 60), (3, 1, 63, 61, 59, 57, 55, 53, 51, 49, 47, 45, 43, 41, 39, 37, 35, 33, 31, 29, 27, 25, 23, 21, 19, 17, 15, 13, 11, 9, 7, 5), (60, 61, 63, 62), (62, 63, 1, 0), (0, 2, 4, 6, 8, 10, 12, 14, 16, 18, 20, 22, 24, 26, 28, 30, 32, 34, 36, 38, 40, 42, 44, 46, 48, 50, 52, 54, 56, 58, 60, 62)])
_uv = me_cylinder.uv_layers.new(name='UVMap')
_uv.uv.foreach_set('vector', [1.0, 0.5, 1.0, 1.0, 0.9688, 1.0, 0.9688, 0.5, 0.9688, 0.5, 0.9688, 1.0, 0.9375, 1.0, 0.9375, 0.5, 0.9375, 0.5, 0.9375, 1.0, 0.9062, 1.0, 0.9062, 0.5, 0.9062, 0.5, 0.9062, 1.0, 0.875, 1.0, 0.875, 0.5, 0.875, 0.5, 0.875, 1.0, 0.8438, 1.0, 0.8438, 0.5, 0.8438, 0.5, 0.8438, 1.0, 0.8125, 1.0, 0.8125, 0.5, 0.8125, 0.5, 0.8125, 1.0, 0.7812, 1.0, 0.7812, 0.5, 0.7812, 0.5, 0.7812, 1.0, 0.75, 1.0, 0.75, 0.5, 0.75, 0.5, 0.75, 1.0, 0.7188, 1.0, 0.7188, 0.5, 0.7188, 0.5, 0.7188, 1.0, 0.6875, 1.0, 0.6875, 0.5, 0.6875, 0.5, 0.6875, 1.0, 0.6562, 1.0, 0.6562, 0.5, 0.6562, 0.5, 0.6562, 1.0, 0.625, 1.0, 0.625, 0.5, 0.625, 0.5, 0.625, 1.0, 0.5938, 1.0, 0.5938, 0.5, 0.5938, 0.5, 0.5938, 1.0, 0.5625, 1.0, 0.5625, 0.5, 0.5625, 0.5, 0.5625, 1.0, 0.5312, 1.0, 0.5312, 0.5, 0.5312, 0.5, 0.5312, 1.0, 0.5, 1.0, 0.5, 0.5, 0.5, 0.5, 0.5, 1.0, 0.4688, 1.0, 0.4688, 0.5, 0.4688, 0.5, 0.4688, 1.0, 0.4375, 1.0, 0.4375, 0.5, 0.4375, 0.5, 0.4375, 1.0, 0.4062, 1.0, 0.4062, 0.5, 0.4062, 0.5, 0.4062, 1.0, 0.375, 1.0, 0.375, 0.5, 0.375, 0.5, 0.375, 1.0, 0.3438, 1.0, 0.3438, 0.5, 0.3438, 0.5, 0.3438, 1.0, 0.3125, 1.0, 0.3125, 0.5, 0.3125, 0.5, 0.3125, 1.0, 0.2812, 1.0, 0.2812, 0.5, 0.2812, 0.5, 0.2812, 1.0, 0.25, 1.0, 0.25, 0.5, 0.25, 0.5, 0.25, 1.0, 0.2188, 1.0, 0.2188, 0.5, 0.2188, 0.5, 0.2188, 1.0, 0.1875, 1.0, 0.1875, 0.5, 0.1875, 0.5, 0.1875, 1.0, 0.1562, 1.0, 0.1562, 0.5, 0.1562, 0.5, 0.1562, 1.0, 0.125, 1.0, 0.125, 0.5, 0.125, 0.5, 0.125, 1.0, 0.09375, 1.0, 0.09375, 0.5, 0.09375, 0.5, 0.09375, 1.0, 0.0625, 1.0, 0.0625, 0.5, 0.2968, 0.4854, 0.25, 0.49, 0.2032, 0.4854, 0.1582, 0.4717, 0.1167, 0.4496, 0.08029, 0.4197, 0.05045, 0.3833, 0.02827, 0.3418, 0.01461, 0.2968, 0.01, 0.25, 0.01461, 0.2032, 0.02827, 0.1582, 0.05045, 0.1167, 0.08029, 0.08029, 0.1167, 0.05045, 0.1582, 0.02827, 0.2032, 0.01461, 0.25, 0.01, 0.2968, 0.01461, 0.3418, 0.02827, 0.3833, 0.05045, 0.4197, 0.08029, 0.4496, 0.1167, 0.4717, 0.1582, 0.4854, 0.2032, 0.49, 0.25, 0.4854, 0.2968, 0.4717, 0.3418, 0.4496, 0.3833, 0.4197, 0.4197, 0.3833, 0.4496, 0.3418, 0.4717, 0.0625, 0.5, 0.0625, 1.0, 0.03125, 1.0, 0.03125, 0.5, 0.03125, 0.5, 0.03125, 1.0, 0.0, 1.0, 0.0, 0.5, 0.75, 0.49, 0.7968, 0.4854, 0.8418, 0.4717, 0.8833, 0.4496, 0.9197, 0.4197, 0.9496, 0.3833, 0.9717, 0.3418, 0.9854, 0.2968, 0.99, 0.25, 0.9854, 0.2032, 0.9717, 0.1582, 0.9496, 0.1167, 0.9197, 0.08029, 0.8833, 0.05045, 0.8418, 0.02827, 0.7968, 0.01461, 0.75, 0.01, 0.7032, 0.01461, 0.6582, 0.02827, 0.6167, 0.05045, 0.5803, 0.08029, 0.5504, 0.1167, 0.5283, 0.1582, 0.5146, 0.2032, 0.51, 0.25, 0.5146, 0.2968, 0.5283, 0.3418, 0.5504, 0.3833, 0.5803, 0.4197, 0.6167, 0.4496, 0.6582, 0.4717, 0.7032, 0.4854])
me_cylinder.update()
me_cylinder_001 = bpy.data.meshes.new('Cylinder.001')
me_cylinder_001.from_pydata([(1.82e-07, 0.7998, -5.119), (1.915e-07, 0.7998, -4.087), (0.1454, 0.7855, -5.119), (0.1454, 0.7855, -4.087), (0.2851, 0.7431, -5.119), (0.2851, 0.7431, -4.087), (0.414, 0.6742, -5.119), (0.414, 0.6742, -4.087), (0.5269, 0.5816, -5.119), (0.5269, 0.5816, -4.087), (0.6195, 0.4686, -5.119), (0.6195, 0.4686, -4.087), (0.6884, 0.3398, -5.119), (0.6884, 0.3398, -4.087), (0.7308, 0.2001, -5.119), (0.7308, 0.2001, -4.087), (0.7451, 0.05469, -5.119), (0.7451, 0.05469, -4.087), (0.7308, -0.09067, -5.119), (0.7308, -0.09067, -4.087), (0.6884, -0.2304, -5.119), (0.6884, -0.2304, -4.087), (0.6195, -0.3593, -5.119), (0.6195, -0.3593, -4.087), (0.5269, -0.4722, -5.119), (0.5269, -0.4722, -4.087), (0.414, -0.5648, -5.119), (0.414, -0.5648, -4.087), (0.2851, -0.6337, -5.119), (0.2851, -0.6337, -4.087), (0.1454, -0.6761, -5.119), (0.1454, -0.6761, -4.087), (1.82e-07, -0.6904, -5.119), (1.915e-07, -0.6904, -4.087), (-0.1454, -0.6761, -5.119), (-0.1454, -0.6761, -4.087), (-0.2851, -0.6337, -5.119), (-0.2851, -0.6337, -4.087), (-0.414, -0.5648, -5.119), (-0.414, -0.5648, -4.087), (-0.5269, -0.4722, -5.119), (-0.5269, -0.4722, -4.087), (-0.6195, -0.3593, -5.119), (-0.6195, -0.3593, -4.087), (-0.6884, -0.2304, -5.119), (-0.6884, -0.2304, -4.087), (-0.7308, -0.09067, -5.119), (-0.7308, -0.09067, -4.087), (-0.7451, 0.05469, -5.119), (-0.7451, 0.05469, -4.087), (-0.7308, 0.2001, -5.119), (-0.7308, 0.2001, -4.087), (-0.6884, 0.3398, -5.119), (-0.6884, 0.3398, -4.087), (-0.6195, 0.4686, -5.119), (-0.6195, 0.4686, -4.087), (-0.5269, 0.5816, -5.119), (-0.5269, 0.5816, -4.087), (-0.414, 0.6742, -5.119), (-0.414, 0.6742, -4.087), (-0.2851, 0.7431, -5.119), (-0.2851, 0.7431, -4.087), (-0.1454, 0.7855, -5.119), (-0.1454, 0.7855, -4.087)], [], [(0, 1, 3, 2), (2, 3, 5, 4), (4, 5, 7, 6), (6, 7, 9, 8), (8, 9, 11, 10), (10, 11, 13, 12), (12, 13, 15, 14), (14, 15, 17, 16), (16, 17, 19, 18), (18, 19, 21, 20), (20, 21, 23, 22), (22, 23, 25, 24), (24, 25, 27, 26), (26, 27, 29, 28), (28, 29, 31, 30), (30, 31, 33, 32), (32, 33, 35, 34), (34, 35, 37, 36), (36, 37, 39, 38), (38, 39, 41, 40), (40, 41, 43, 42), (42, 43, 45, 44), (44, 45, 47, 46), (46, 47, 49, 48), (48, 49, 51, 50), (50, 51, 53, 52), (52, 53, 55, 54), (54, 55, 57, 56), (56, 57, 59, 58), (58, 59, 61, 60), (3, 1, 63, 61, 59, 57, 55, 53, 51, 49, 47, 45, 43, 41, 39, 37, 35, 33, 31, 29, 27, 25, 23, 21, 19, 17, 15, 13, 11, 9, 7, 5), (60, 61, 63, 62), (62, 63, 1, 0), (0, 2, 4, 6, 8, 10, 12, 14, 16, 18, 20, 22, 24, 26, 28, 30, 32, 34, 36, 38, 40, 42, 44, 46, 48, 50, 52, 54, 56, 58, 60, 62)])
_uv = me_cylinder_001.uv_layers.new(name='UVMap')
_uv.uv.foreach_set('vector', [1.0, 0.5, 1.0, 1.0, 0.9688, 1.0, 0.9688, 0.5, 0.9688, 0.5, 0.9688, 1.0, 0.9375, 1.0, 0.9375, 0.5, 0.9375, 0.5, 0.9375, 1.0, 0.9062, 1.0, 0.9062, 0.5, 0.9062, 0.5, 0.9062, 1.0, 0.875, 1.0, 0.875, 0.5, 0.875, 0.5, 0.875, 1.0, 0.8438, 1.0, 0.8438, 0.5, 0.8438, 0.5, 0.8438, 1.0, 0.8125, 1.0, 0.8125, 0.5, 0.8125, 0.5, 0.8125, 1.0, 0.7812, 1.0, 0.7812, 0.5, 0.7812, 0.5, 0.7812, 1.0, 0.75, 1.0, 0.75, 0.5, 0.75, 0.5, 0.75, 1.0, 0.7188, 1.0, 0.7188, 0.5, 0.7188, 0.5, 0.7188, 1.0, 0.6875, 1.0, 0.6875, 0.5, 0.6875, 0.5, 0.6875, 1.0, 0.6562, 1.0, 0.6562, 0.5, 0.6562, 0.5, 0.6562, 1.0, 0.625, 1.0, 0.625, 0.5, 0.625, 0.5, 0.625, 1.0, 0.5938, 1.0, 0.5938, 0.5, 0.5938, 0.5, 0.5938, 1.0, 0.5625, 1.0, 0.5625, 0.5, 0.5625, 0.5, 0.5625, 1.0, 0.5312, 1.0, 0.5312, 0.5, 0.5312, 0.5, 0.5312, 1.0, 0.5, 1.0, 0.5, 0.5, 0.5, 0.5, 0.5, 1.0, 0.4688, 1.0, 0.4688, 0.5, 0.4688, 0.5, 0.4688, 1.0, 0.4375, 1.0, 0.4375, 0.5, 0.4375, 0.5, 0.4375, 1.0, 0.4062, 1.0, 0.4062, 0.5, 0.4062, 0.5, 0.4062, 1.0, 0.375, 1.0, 0.375, 0.5, 0.375, 0.5, 0.375, 1.0, 0.3438, 1.0, 0.3438, 0.5, 0.3438, 0.5, 0.3438, 1.0, 0.3125, 1.0, 0.3125, 0.5, 0.3125, 0.5, 0.3125, 1.0, 0.2812, 1.0, 0.2812, 0.5, 0.2812, 0.5, 0.2812, 1.0, 0.25, 1.0, 0.25, 0.5, 0.25, 0.5, 0.25, 1.0, 0.2188, 1.0, 0.2188, 0.5, 0.2188, 0.5, 0.2188, 1.0, 0.1875, 1.0, 0.1875, 0.5, 0.1875, 0.5, 0.1875, 1.0, 0.1562, 1.0, 0.1562, 0.5, 0.1562, 0.5, 0.1562, 1.0, 0.125, 1.0, 0.125, 0.5, 0.125, 0.5, 0.125, 1.0, 0.09375, 1.0, 0.09375, 0.5, 0.09375, 0.5, 0.09375, 1.0, 0.0625, 1.0, 0.0625, 0.5, 0.2968, 0.4854, 0.25, 0.49, 0.2032, 0.4854, 0.1582, 0.4717, 0.1167, 0.4496, 0.08029, 0.4197, 0.05045, 0.3833, 0.02827, 0.3418, 0.01461, 0.2968, 0.01, 0.25, 0.01461, 0.2032, 0.02827, 0.1582, 0.05045, 0.1167, 0.08029, 0.08029, 0.1167, 0.05045, 0.1582, 0.02827, 0.2032, 0.01461, 0.25, 0.01, 0.2968, 0.01461, 0.3418, 0.02827, 0.3833, 0.05045, 0.4197, 0.08029, 0.4496, 0.1167, 0.4717, 0.1582, 0.4854, 0.2032, 0.49, 0.25, 0.4854, 0.2968, 0.4717, 0.3418, 0.4496, 0.3833, 0.4197, 0.4197, 0.3833, 0.4496, 0.3418, 0.4717, 0.0625, 0.5, 0.0625, 1.0, 0.03125, 1.0, 0.03125, 0.5, 0.03125, 0.5, 0.03125, 1.0, 0.0, 1.0, 0.0, 0.5, 0.75, 0.49, 0.7968, 0.4854, 0.8418, 0.4717, 0.8833, 0.4496, 0.9197, 0.4197, 0.9496, 0.3833, 0.9717, 0.3418, 0.9854, 0.2968, 0.99, 0.25, 0.9854, 0.2032, 0.9717, 0.1582, 0.9496, 0.1167, 0.9197, 0.08029, 0.8833, 0.05045, 0.8418, 0.02827, 0.7968, 0.01461, 0.75, 0.01, 0.7032, 0.01461, 0.6582, 0.02827, 0.6167, 0.05045, 0.5803, 0.08029, 0.5504, 0.1167, 0.5283, 0.1582, 0.5146, 0.2032, 0.51, 0.25, 0.5146, 0.2968, 0.5283, 0.3418, 0.5504, 0.3833, 0.5803, 0.4197, 0.6167, 0.4496, 0.6582, 0.4717, 0.7032, 0.4854])
me_cylinder_001.update()
me_cylinder_002 = bpy.data.meshes.new('Cylinder.002')
me_cylinder_002.from_pydata([(1.82e-07, 0.7998, -5.119), (1.915e-07, 0.7998, -4.087), (0.1454, 0.7855, -5.119), (0.1454, 0.7855, -4.087), (0.2851, 0.7431, -5.119), (0.2851, 0.7431, -4.087), (0.414, 0.6742, -5.119), (0.414, 0.6742, -4.087), (0.5269, 0.5816, -5.119), (0.5269, 0.5816, -4.087), (0.6195, 0.4686, -5.119), (0.6195, 0.4686, -4.087), (0.6884, 0.3398, -5.119), (0.6884, 0.3398, -4.087), (0.7308, 0.2001, -5.119), (0.7308, 0.2001, -4.087), (0.7451, 0.05469, -5.119), (0.7451, 0.05469, -4.087), (0.7308, -0.09067, -5.119), (0.7308, -0.09067, -4.087), (0.6884, -0.2304, -5.119), (0.6884, -0.2304, -4.087), (0.6195, -0.3593, -5.119), (0.6195, -0.3593, -4.087), (0.5269, -0.4722, -5.119), (0.5269, -0.4722, -4.087), (0.414, -0.5648, -5.119), (0.414, -0.5648, -4.087), (0.2851, -0.6337, -5.119), (0.2851, -0.6337, -4.087), (0.1454, -0.6761, -5.119), (0.1454, -0.6761, -4.087), (1.82e-07, -0.6904, -5.119), (1.915e-07, -0.6904, -4.087), (-0.1454, -0.6761, -5.119), (-0.1454, -0.6761, -4.087), (-0.2851, -0.6337, -5.119), (-0.2851, -0.6337, -4.087), (-0.414, -0.5648, -5.119), (-0.414, -0.5648, -4.087), (-0.5269, -0.4722, -5.119), (-0.5269, -0.4722, -4.087), (-0.6195, -0.3593, -5.119), (-0.6195, -0.3593, -4.087), (-0.6884, -0.2304, -5.119), (-0.6884, -0.2304, -4.087), (-0.7308, -0.09067, -5.119), (-0.7308, -0.09067, -4.087), (-0.7451, 0.05469, -5.119), (-0.7451, 0.05469, -4.087), (-0.7308, 0.2001, -5.119), (-0.7308, 0.2001, -4.087), (-0.6884, 0.3398, -5.119), (-0.6884, 0.3398, -4.087), (-0.6195, 0.4686, -5.119), (-0.6195, 0.4686, -4.087), (-0.5269, 0.5816, -5.119), (-0.5269, 0.5816, -4.087), (-0.414, 0.6742, -5.119), (-0.414, 0.6742, -4.087), (-0.2851, 0.7431, -5.119), (-0.2851, 0.7431, -4.087), (-0.1454, 0.7855, -5.119), (-0.1454, 0.7855, -4.087)], [], [(0, 1, 3, 2), (2, 3, 5, 4), (4, 5, 7, 6), (6, 7, 9, 8), (8, 9, 11, 10), (10, 11, 13, 12), (12, 13, 15, 14), (14, 15, 17, 16), (16, 17, 19, 18), (18, 19, 21, 20), (20, 21, 23, 22), (22, 23, 25, 24), (24, 25, 27, 26), (26, 27, 29, 28), (28, 29, 31, 30), (30, 31, 33, 32), (32, 33, 35, 34), (34, 35, 37, 36), (36, 37, 39, 38), (38, 39, 41, 40), (40, 41, 43, 42), (42, 43, 45, 44), (44, 45, 47, 46), (46, 47, 49, 48), (48, 49, 51, 50), (50, 51, 53, 52), (52, 53, 55, 54), (54, 55, 57, 56), (56, 57, 59, 58), (58, 59, 61, 60), (3, 1, 63, 61, 59, 57, 55, 53, 51, 49, 47, 45, 43, 41, 39, 37, 35, 33, 31, 29, 27, 25, 23, 21, 19, 17, 15, 13, 11, 9, 7, 5), (60, 61, 63, 62), (62, 63, 1, 0), (0, 2, 4, 6, 8, 10, 12, 14, 16, 18, 20, 22, 24, 26, 28, 30, 32, 34, 36, 38, 40, 42, 44, 46, 48, 50, 52, 54, 56, 58, 60, 62)])
_uv = me_cylinder_002.uv_layers.new(name='UVMap')
_uv.uv.foreach_set('vector', [1.0, 0.5, 1.0, 1.0, 0.9688, 1.0, 0.9688, 0.5, 0.9688, 0.5, 0.9688, 1.0, 0.9375, 1.0, 0.9375, 0.5, 0.9375, 0.5, 0.9375, 1.0, 0.9062, 1.0, 0.9062, 0.5, 0.9062, 0.5, 0.9062, 1.0, 0.875, 1.0, 0.875, 0.5, 0.875, 0.5, 0.875, 1.0, 0.8438, 1.0, 0.8438, 0.5, 0.8438, 0.5, 0.8438, 1.0, 0.8125, 1.0, 0.8125, 0.5, 0.8125, 0.5, 0.8125, 1.0, 0.7812, 1.0, 0.7812, 0.5, 0.7812, 0.5, 0.7812, 1.0, 0.75, 1.0, 0.75, 0.5, 0.75, 0.5, 0.75, 1.0, 0.7188, 1.0, 0.7188, 0.5, 0.7188, 0.5, 0.7188, 1.0, 0.6875, 1.0, 0.6875, 0.5, 0.6875, 0.5, 0.6875, 1.0, 0.6562, 1.0, 0.6562, 0.5, 0.6562, 0.5, 0.6562, 1.0, 0.625, 1.0, 0.625, 0.5, 0.625, 0.5, 0.625, 1.0, 0.5938, 1.0, 0.5938, 0.5, 0.5938, 0.5, 0.5938, 1.0, 0.5625, 1.0, 0.5625, 0.5, 0.5625, 0.5, 0.5625, 1.0, 0.5312, 1.0, 0.5312, 0.5, 0.5312, 0.5, 0.5312, 1.0, 0.5, 1.0, 0.5, 0.5, 0.5, 0.5, 0.5, 1.0, 0.4688, 1.0, 0.4688, 0.5, 0.4688, 0.5, 0.4688, 1.0, 0.4375, 1.0, 0.4375, 0.5, 0.4375, 0.5, 0.4375, 1.0, 0.4062, 1.0, 0.4062, 0.5, 0.4062, 0.5, 0.4062, 1.0, 0.375, 1.0, 0.375, 0.5, 0.375, 0.5, 0.375, 1.0, 0.3438, 1.0, 0.3438, 0.5, 0.3438, 0.5, 0.3438, 1.0, 0.3125, 1.0, 0.3125, 0.5, 0.3125, 0.5, 0.3125, 1.0, 0.2812, 1.0, 0.2812, 0.5, 0.2812, 0.5, 0.2812, 1.0, 0.25, 1.0, 0.25, 0.5, 0.25, 0.5, 0.25, 1.0, 0.2188, 1.0, 0.2188, 0.5, 0.2188, 0.5, 0.2188, 1.0, 0.1875, 1.0, 0.1875, 0.5, 0.1875, 0.5, 0.1875, 1.0, 0.1562, 1.0, 0.1562, 0.5, 0.1562, 0.5, 0.1562, 1.0, 0.125, 1.0, 0.125, 0.5, 0.125, 0.5, 0.125, 1.0, 0.09375, 1.0, 0.09375, 0.5, 0.09375, 0.5, 0.09375, 1.0, 0.0625, 1.0, 0.0625, 0.5, 0.2968, 0.4854, 0.25, 0.49, 0.2032, 0.4854, 0.1582, 0.4717, 0.1167, 0.4496, 0.08029, 0.4197, 0.05045, 0.3833, 0.02827, 0.3418, 0.01461, 0.2968, 0.01, 0.25, 0.01461, 0.2032, 0.02827, 0.1582, 0.05045, 0.1167, 0.08029, 0.08029, 0.1167, 0.05045, 0.1582, 0.02827, 0.2032, 0.01461, 0.25, 0.01, 0.2968, 0.01461, 0.3418, 0.02827, 0.3833, 0.05045, 0.4197, 0.08029, 0.4496, 0.1167, 0.4717, 0.1582, 0.4854, 0.2032, 0.49, 0.25, 0.4854, 0.2968, 0.4717, 0.3418, 0.4496, 0.3833, 0.4197, 0.4197, 0.3833, 0.4496, 0.3418, 0.4717, 0.0625, 0.5, 0.0625, 1.0, 0.03125, 1.0, 0.03125, 0.5, 0.03125, 0.5, 0.03125, 1.0, 0.0, 1.0, 0.0, 0.5, 0.75, 0.49, 0.7968, 0.4854, 0.8418, 0.4717, 0.8833, 0.4496, 0.9197, 0.4197, 0.9496, 0.3833, 0.9717, 0.3418, 0.9854, 0.2968, 0.99, 0.25, 0.9854, 0.2032, 0.9717, 0.1582, 0.9496, 0.1167, 0.9197, 0.08029, 0.8833, 0.05045, 0.8418, 0.02827, 0.7968, 0.01461, 0.75, 0.01, 0.7032, 0.01461, 0.6582, 0.02827, 0.6167, 0.05045, 0.5803, 0.08029, 0.5504, 0.1167, 0.5283, 0.1582, 0.5146, 0.2032, 0.51, 0.25, 0.5146, 0.2968, 0.5283, 0.3418, 0.5504, 0.3833, 0.5803, 0.4197, 0.6167, 0.4496, 0.6582, 0.4717, 0.7032, 0.4854])
me_cylinder_002.update()
me_cylinder_003 = bpy.data.meshes.new('Cylinder.003')
me_cylinder_003.from_pydata([(1.82e-07, 0.7998, -5.119), (1.915e-07, 0.7998, -4.087), (0.1454, 0.7855, -5.119), (0.1454, 0.7855, -4.087), (0.2851, 0.7431, -5.119), (0.2851, 0.7431, -4.087), (0.414, 0.6742, -5.119), (0.414, 0.6742, -4.087), (0.5269, 0.5816, -5.119), (0.5269, 0.5816, -4.087), (0.6195, 0.4686, -5.119), (0.6195, 0.4686, -4.087), (0.6884, 0.3398, -5.119), (0.6884, 0.3398, -4.087), (0.7308, 0.2001, -5.119), (0.7308, 0.2001, -4.087), (0.7451, 0.05469, -5.119), (0.7451, 0.05469, -4.087), (0.7308, -0.09067, -5.119), (0.7308, -0.09067, -4.087), (0.6884, -0.2304, -5.119), (0.6884, -0.2304, -4.087), (0.6195, -0.3593, -5.119), (0.6195, -0.3593, -4.087), (0.5269, -0.4722, -5.119), (0.5269, -0.4722, -4.087), (0.414, -0.5648, -5.119), (0.414, -0.5648, -4.087), (0.2851, -0.6337, -5.119), (0.2851, -0.6337, -4.087), (0.1454, -0.6761, -5.119), (0.1454, -0.6761, -4.087), (1.82e-07, -0.6904, -5.119), (1.915e-07, -0.6904, -4.087), (-0.1454, -0.6761, -5.119), (-0.1454, -0.6761, -4.087), (-0.2851, -0.6337, -5.119), (-0.2851, -0.6337, -4.087), (-0.414, -0.5648, -5.119), (-0.414, -0.5648, -4.087), (-0.5269, -0.4722, -5.119), (-0.5269, -0.4722, -4.087), (-0.6195, -0.3593, -5.119), (-0.6195, -0.3593, -4.087), (-0.6884, -0.2304, -5.119), (-0.6884, -0.2304, -4.087), (-0.7308, -0.09067, -5.119), (-0.7308, -0.09067, -4.087), (-0.7451, 0.05469, -5.119), (-0.7451, 0.05469, -4.087), (-0.7308, 0.2001, -5.119), (-0.7308, 0.2001, -4.087), (-0.6884, 0.3398, -5.119), (-0.6884, 0.3398, -4.087), (-0.6195, 0.4686, -5.119), (-0.6195, 0.4686, -4.087), (-0.5269, 0.5816, -5.119), (-0.5269, 0.5816, -4.087), (-0.414, 0.6742, -5.119), (-0.414, 0.6742, -4.087), (-0.2851, 0.7431, -5.119), (-0.2851, 0.7431, -4.087), (-0.1454, 0.7855, -5.119), (-0.1454, 0.7855, -4.087)], [], [(0, 1, 3, 2), (2, 3, 5, 4), (4, 5, 7, 6), (6, 7, 9, 8), (8, 9, 11, 10), (10, 11, 13, 12), (12, 13, 15, 14), (14, 15, 17, 16), (16, 17, 19, 18), (18, 19, 21, 20), (20, 21, 23, 22), (22, 23, 25, 24), (24, 25, 27, 26), (26, 27, 29, 28), (28, 29, 31, 30), (30, 31, 33, 32), (32, 33, 35, 34), (34, 35, 37, 36), (36, 37, 39, 38), (38, 39, 41, 40), (40, 41, 43, 42), (42, 43, 45, 44), (44, 45, 47, 46), (46, 47, 49, 48), (48, 49, 51, 50), (50, 51, 53, 52), (52, 53, 55, 54), (54, 55, 57, 56), (56, 57, 59, 58), (58, 59, 61, 60), (3, 1, 63, 61, 59, 57, 55, 53, 51, 49, 47, 45, 43, 41, 39, 37, 35, 33, 31, 29, 27, 25, 23, 21, 19, 17, 15, 13, 11, 9, 7, 5), (60, 61, 63, 62), (62, 63, 1, 0), (0, 2, 4, 6, 8, 10, 12, 14, 16, 18, 20, 22, 24, 26, 28, 30, 32, 34, 36, 38, 40, 42, 44, 46, 48, 50, 52, 54, 56, 58, 60, 62)])
_uv = me_cylinder_003.uv_layers.new(name='UVMap')
_uv.uv.foreach_set('vector', [1.0, 0.5, 1.0, 1.0, 0.9688, 1.0, 0.9688, 0.5, 0.9688, 0.5, 0.9688, 1.0, 0.9375, 1.0, 0.9375, 0.5, 0.9375, 0.5, 0.9375, 1.0, 0.9062, 1.0, 0.9062, 0.5, 0.9062, 0.5, 0.9062, 1.0, 0.875, 1.0, 0.875, 0.5, 0.875, 0.5, 0.875, 1.0, 0.8438, 1.0, 0.8438, 0.5, 0.8438, 0.5, 0.8438, 1.0, 0.8125, 1.0, 0.8125, 0.5, 0.8125, 0.5, 0.8125, 1.0, 0.7812, 1.0, 0.7812, 0.5, 0.7812, 0.5, 0.7812, 1.0, 0.75, 1.0, 0.75, 0.5, 0.75, 0.5, 0.75, 1.0, 0.7188, 1.0, 0.7188, 0.5, 0.7188, 0.5, 0.7188, 1.0, 0.6875, 1.0, 0.6875, 0.5, 0.6875, 0.5, 0.6875, 1.0, 0.6562, 1.0, 0.6562, 0.5, 0.6562, 0.5, 0.6562, 1.0, 0.625, 1.0, 0.625, 0.5, 0.625, 0.5, 0.625, 1.0, 0.5938, 1.0, 0.5938, 0.5, 0.5938, 0.5, 0.5938, 1.0, 0.5625, 1.0, 0.5625, 0.5, 0.5625, 0.5, 0.5625, 1.0, 0.5312, 1.0, 0.5312, 0.5, 0.5312, 0.5, 0.5312, 1.0, 0.5, 1.0, 0.5, 0.5, 0.5, 0.5, 0.5, 1.0, 0.4688, 1.0, 0.4688, 0.5, 0.4688, 0.5, 0.4688, 1.0, 0.4375, 1.0, 0.4375, 0.5, 0.4375, 0.5, 0.4375, 1.0, 0.4062, 1.0, 0.4062, 0.5, 0.4062, 0.5, 0.4062, 1.0, 0.375, 1.0, 0.375, 0.5, 0.375, 0.5, 0.375, 1.0, 0.3438, 1.0, 0.3438, 0.5, 0.3438, 0.5, 0.3438, 1.0, 0.3125, 1.0, 0.3125, 0.5, 0.3125, 0.5, 0.3125, 1.0, 0.2812, 1.0, 0.2812, 0.5, 0.2812, 0.5, 0.2812, 1.0, 0.25, 1.0, 0.25, 0.5, 0.25, 0.5, 0.25, 1.0, 0.2188, 1.0, 0.2188, 0.5, 0.2188, 0.5, 0.2188, 1.0, 0.1875, 1.0, 0.1875, 0.5, 0.1875, 0.5, 0.1875, 1.0, 0.1562, 1.0, 0.1562, 0.5, 0.1562, 0.5, 0.1562, 1.0, 0.125, 1.0, 0.125, 0.5, 0.125, 0.5, 0.125, 1.0, 0.09375, 1.0, 0.09375, 0.5, 0.09375, 0.5, 0.09375, 1.0, 0.0625, 1.0, 0.0625, 0.5, 0.2968, 0.4854, 0.25, 0.49, 0.2032, 0.4854, 0.1582, 0.4717, 0.1167, 0.4496, 0.08029, 0.4197, 0.05045, 0.3833, 0.02827, 0.3418, 0.01461, 0.2968, 0.01, 0.25, 0.01461, 0.2032, 0.02827, 0.1582, 0.05045, 0.1167, 0.08029, 0.08029, 0.1167, 0.05045, 0.1582, 0.02827, 0.2032, 0.01461, 0.25, 0.01, 0.2968, 0.01461, 0.3418, 0.02827, 0.3833, 0.05045, 0.4197, 0.08029, 0.4496, 0.1167, 0.4717, 0.1582, 0.4854, 0.2032, 0.49, 0.25, 0.4854, 0.2968, 0.4717, 0.3418, 0.4496, 0.3833, 0.4197, 0.4197, 0.3833, 0.4496, 0.3418, 0.4717, 0.0625, 0.5, 0.0625, 1.0, 0.03125, 1.0, 0.03125, 0.5, 0.03125, 0.5, 0.03125, 1.0, 0.0, 1.0, 0.0, 0.5, 0.75, 0.49, 0.7968, 0.4854, 0.8418, 0.4717, 0.8833, 0.4496, 0.9197, 0.4197, 0.9496, 0.3833, 0.9717, 0.3418, 0.9854, 0.2968, 0.99, 0.25, 0.9854, 0.2032, 0.9717, 0.1582, 0.9496, 0.1167, 0.9197, 0.08029, 0.8833, 0.05045, 0.8418, 0.02827, 0.7968, 0.01461, 0.75, 0.01, 0.7032, 0.01461, 0.6582, 0.02827, 0.6167, 0.05045, 0.5803, 0.08029, 0.5504, 0.1167, 0.5283, 0.1582, 0.5146, 0.2032, 0.51, 0.25, 0.5146, 0.2968, 0.5283, 0.3418, 0.5504, 0.3833, 0.5803, 0.4197, 0.6167, 0.4496, 0.6582, 0.4717, 0.7032, 0.4854])
me_cylinder_003.update()
me_cylinder_004 = bpy.data.meshes.new('Cylinder.004')
me_cylinder_004.from_pydata([(1.82e-07, 0.7998, -5.119), (1.915e-07, 0.7998, -4.087), (0.1454, 0.7855, -5.119), (0.1454, 0.7855, -4.087), (0.2851, 0.7431, -5.119), (0.2851, 0.7431, -4.087), (0.414, 0.6742, -5.119), (0.414, 0.6742, -4.087), (0.5269, 0.5816, -5.119), (0.5269, 0.5816, -4.087), (0.6195, 0.4686, -5.119), (0.6195, 0.4686, -4.087), (0.6884, 0.3398, -5.119), (0.6884, 0.3398, -4.087), (0.7308, 0.2001, -5.119), (0.7308, 0.2001, -4.087), (0.7451, 0.05469, -5.119), (0.7451, 0.05469, -4.087), (0.7308, -0.09067, -5.119), (0.7308, -0.09067, -4.087), (0.6884, -0.2304, -5.119), (0.6884, -0.2304, -4.087), (0.6195, -0.3593, -5.119), (0.6195, -0.3593, -4.087), (0.5269, -0.4722, -5.119), (0.5269, -0.4722, -4.087), (0.414, -0.5648, -5.119), (0.414, -0.5648, -4.087), (0.2851, -0.6337, -5.119), (0.2851, -0.6337, -4.087), (0.1454, -0.6761, -5.119), (0.1454, -0.6761, -4.087), (1.82e-07, -0.6904, -5.119), (1.915e-07, -0.6904, -4.087), (-0.1454, -0.6761, -5.119), (-0.1454, -0.6761, -4.087), (-0.2851, -0.6337, -5.119), (-0.2851, -0.6337, -4.087), (-0.414, -0.5648, -5.119), (-0.414, -0.5648, -4.087), (-0.5269, -0.4722, -5.119), (-0.5269, -0.4722, -4.087), (-0.6195, -0.3593, -5.119), (-0.6195, -0.3593, -4.087), (-0.6884, -0.2304, -5.119), (-0.6884, -0.2304, -4.087), (-0.7308, -0.09067, -5.119), (-0.7308, -0.09067, -4.087), (-0.7451, 0.05469, -5.119), (-0.7451, 0.05469, -4.087), (-0.7308, 0.2001, -5.119), (-0.7308, 0.2001, -4.087), (-0.6884, 0.3398, -5.119), (-0.6884, 0.3398, -4.087), (-0.6195, 0.4686, -5.119), (-0.6195, 0.4686, -4.087), (-0.5269, 0.5816, -5.119), (-0.5269, 0.5816, -4.087), (-0.414, 0.6742, -5.119), (-0.414, 0.6742, -4.087), (-0.2851, 0.7431, -5.119), (-0.2851, 0.7431, -4.087), (-0.1454, 0.7855, -5.119), (-0.1454, 0.7855, -4.087)], [], [(0, 1, 3, 2), (2, 3, 5, 4), (4, 5, 7, 6), (6, 7, 9, 8), (8, 9, 11, 10), (10, 11, 13, 12), (12, 13, 15, 14), (14, 15, 17, 16), (16, 17, 19, 18), (18, 19, 21, 20), (20, 21, 23, 22), (22, 23, 25, 24), (24, 25, 27, 26), (26, 27, 29, 28), (28, 29, 31, 30), (30, 31, 33, 32), (32, 33, 35, 34), (34, 35, 37, 36), (36, 37, 39, 38), (38, 39, 41, 40), (40, 41, 43, 42), (42, 43, 45, 44), (44, 45, 47, 46), (46, 47, 49, 48), (48, 49, 51, 50), (50, 51, 53, 52), (52, 53, 55, 54), (54, 55, 57, 56), (56, 57, 59, 58), (58, 59, 61, 60), (3, 1, 63, 61, 59, 57, 55, 53, 51, 49, 47, 45, 43, 41, 39, 37, 35, 33, 31, 29, 27, 25, 23, 21, 19, 17, 15, 13, 11, 9, 7, 5), (60, 61, 63, 62), (62, 63, 1, 0), (0, 2, 4, 6, 8, 10, 12, 14, 16, 18, 20, 22, 24, 26, 28, 30, 32, 34, 36, 38, 40, 42, 44, 46, 48, 50, 52, 54, 56, 58, 60, 62)])
_uv = me_cylinder_004.uv_layers.new(name='UVMap')
_uv.uv.foreach_set('vector', [1.0, 0.5, 1.0, 1.0, 0.9688, 1.0, 0.9688, 0.5, 0.9688, 0.5, 0.9688, 1.0, 0.9375, 1.0, 0.9375, 0.5, 0.9375, 0.5, 0.9375, 1.0, 0.9062, 1.0, 0.9062, 0.5, 0.9062, 0.5, 0.9062, 1.0, 0.875, 1.0, 0.875, 0.5, 0.875, 0.5, 0.875, 1.0, 0.8438, 1.0, 0.8438, 0.5, 0.8438, 0.5, 0.8438, 1.0, 0.8125, 1.0, 0.8125, 0.5, 0.8125, 0.5, 0.8125, 1.0, 0.7812, 1.0, 0.7812, 0.5, 0.7812, 0.5, 0.7812, 1.0, 0.75, 1.0, 0.75, 0.5, 0.75, 0.5, 0.75, 1.0, 0.7188, 1.0, 0.7188, 0.5, 0.7188, 0.5, 0.7188, 1.0, 0.6875, 1.0, 0.6875, 0.5, 0.6875, 0.5, 0.6875, 1.0, 0.6562, 1.0, 0.6562, 0.5, 0.6562, 0.5, 0.6562, 1.0, 0.625, 1.0, 0.625, 0.5, 0.625, 0.5, 0.625, 1.0, 0.5938, 1.0, 0.5938, 0.5, 0.5938, 0.5, 0.5938, 1.0, 0.5625, 1.0, 0.5625, 0.5, 0.5625, 0.5, 0.5625, 1.0, 0.5312, 1.0, 0.5312, 0.5, 0.5312, 0.5, 0.5312, 1.0, 0.5, 1.0, 0.5, 0.5, 0.5, 0.5, 0.5, 1.0, 0.4688, 1.0, 0.4688, 0.5, 0.4688, 0.5, 0.4688, 1.0, 0.4375, 1.0, 0.4375, 0.5, 0.4375, 0.5, 0.4375, 1.0, 0.4062, 1.0, 0.4062, 0.5, 0.4062, 0.5, 0.4062, 1.0, 0.375, 1.0, 0.375, 0.5, 0.375, 0.5, 0.375, 1.0, 0.3438, 1.0, 0.3438, 0.5, 0.3438, 0.5, 0.3438, 1.0, 0.3125, 1.0, 0.3125, 0.5, 0.3125, 0.5, 0.3125, 1.0, 0.2812, 1.0, 0.2812, 0.5, 0.2812, 0.5, 0.2812, 1.0, 0.25, 1.0, 0.25, 0.5, 0.25, 0.5, 0.25, 1.0, 0.2188, 1.0, 0.2188, 0.5, 0.2188, 0.5, 0.2188, 1.0, 0.1875, 1.0, 0.1875, 0.5, 0.1875, 0.5, 0.1875, 1.0, 0.1562, 1.0, 0.1562, 0.5, 0.1562, 0.5, 0.1562, 1.0, 0.125, 1.0, 0.125, 0.5, 0.125, 0.5, 0.125, 1.0, 0.09375, 1.0, 0.09375, 0.5, 0.09375, 0.5, 0.09375, 1.0, 0.0625, 1.0, 0.0625, 0.5, 0.2968, 0.4854, 0.25, 0.49, 0.2032, 0.4854, 0.1582, 0.4717, 0.1167, 0.4496, 0.08029, 0.4197, 0.05045, 0.3833, 0.02827, 0.3418, 0.01461, 0.2968, 0.01, 0.25, 0.01461, 0.2032, 0.02827, 0.1582, 0.05045, 0.1167, 0.08029, 0.08029, 0.1167, 0.05045, 0.1582, 0.02827, 0.2032, 0.01461, 0.25, 0.01, 0.2968, 0.01461, 0.3418, 0.02827, 0.3833, 0.05045, 0.4197, 0.08029, 0.4496, 0.1167, 0.4717, 0.1582, 0.4854, 0.2032, 0.49, 0.25, 0.4854, 0.2968, 0.4717, 0.3418, 0.4496, 0.3833, 0.4197, 0.4197, 0.3833, 0.4496, 0.3418, 0.4717, 0.0625, 0.5, 0.0625, 1.0, 0.03125, 1.0, 0.03125, 0.5, 0.03125, 0.5, 0.03125, 1.0, 0.0, 1.0, 0.0, 0.5, 0.75, 0.49, 0.7968, 0.4854, 0.8418, 0.4717, 0.8833, 0.4496, 0.9197, 0.4197, 0.9496, 0.3833, 0.9717, 0.3418, 0.9854, 0.2968, 0.99, 0.25, 0.9854, 0.2032, 0.9717, 0.1582, 0.9496, 0.1167, 0.9197, 0.08029, 0.8833, 0.05045, 0.8418, 0.02827, 0.7968, 0.01461, 0.75, 0.01, 0.7032, 0.01461, 0.6582, 0.02827, 0.6167, 0.05045, 0.5803, 0.08029, 0.5504, 0.1167, 0.5283, 0.1582, 0.5146, 0.2032, 0.51, 0.25, 0.5146, 0.2968, 0.5283, 0.3418, 0.5504, 0.3833, 0.5803, 0.4197, 0.6167, 0.4496, 0.6582, 0.4717, 0.7032, 0.4854])
me_cylinder_004.update()

# ---- objects
ob_cube = bpy.data.objects.new('Cube', me_cube)
ob_light = bpy.data.objects.new('Light', light_light)
ob_camera = bpy.data.objects.new('Camera', cam_camera)
ob_cylinder = bpy.data.objects.new('Cylinder', me_cylinder)
ob_cylinder_001 = bpy.data.objects.new('Cylinder.001', me_cylinder_001)
ob_cylinder_002 = bpy.data.objects.new('Cylinder.002', me_cylinder_002)
ob_cylinder_003 = bpy.data.objects.new('Cylinder.003', me_cylinder_003)
ob_cylinder_004 = bpy.data.objects.new('Cylinder.004', me_cylinder_004)

# ---- transforms, parenting, visibility, modifiers, constraints
ob_cube.location = (0.0, 0.0, 0.0)
ob_cube.lock_rotations_4d = False
ob_cube.empty_display_type = 'ARROWS'
ob_cube.lineart.crease_threshold = 0.0
ob_light.location = (4.076, 1.005, 5.904)
ob_light.rotation_euler = (0.6503, 0.05522, 1.866)
ob_light.lock_rotations_4d = False
ob_light.empty_display_type = 'ARROWS'
ob_light.color = (0.0, 0.0, 0.0, 0.0)
ob_light.lineart.crease_threshold = 0.0
ob_camera.location = (7.359, -6.926, 4.958)
ob_camera.rotation_euler = (1.109, 0.0, 0.8149)
ob_camera.lock_rotations_4d = False
ob_camera.empty_display_type = 'ARROWS'
ob_camera.color = (0.0, 0.0, 0.0, 0.0)
ob_camera.display_type = 'WIRE'
ob_camera.lineart.crease_threshold = 0.0
ob_cylinder.location = (0.0, 0.8803, -0.482)
ob_cylinder.rotation_mode = 'AXIS_ANGLE'
ob_cylinder.rotation_axis_angle = (1.571, 0.0, 1.0, 0.0)
ob_cylinder.scale = (0.4, 0.4, 0.19)
ob_cylinder.lock_scale = (True, True, True)
ob_cylinder_001.location = (0.0, 0.8803, -0.482)
ob_cylinder_001.rotation_mode = 'AXIS_ANGLE'
ob_cylinder_001.rotation_axis_angle = (1.571, 0.0, 1.0, 0.0)
ob_cylinder_001.scale = (0.4, 0.4, 0.19)
ob_cylinder_001.lock_scale = (True, True, True)
ob_cylinder_002.location = (0.0, -2.114, -0.482)
ob_cylinder_002.rotation_mode = 'AXIS_ANGLE'
ob_cylinder_002.rotation_axis_angle = (1.571, 0.0, 1.0, 0.0)
ob_cylinder_002.scale = (0.4, 0.4, 0.19)
ob_cylinder_002.lock_scale = (True, True, True)
ob_cylinder_003.location = (1.75, 0.8803, -0.482)
ob_cylinder_003.rotation_mode = 'AXIS_ANGLE'
ob_cylinder_003.rotation_axis_angle = (1.571, 0.0, 1.0, 0.0)
ob_cylinder_003.scale = (0.4, 0.4, 0.19)
ob_cylinder_003.lock_scale = (True, True, True)
ob_cylinder_004.location = (1.75, -2.114, -0.482)
ob_cylinder_004.rotation_mode = 'AXIS_ANGLE'
ob_cylinder_004.rotation_axis_angle = (1.571, 0.0, 1.0, 0.0)
ob_cylinder_004.scale = (0.4, 0.4, 0.19)
ob_cylinder_004.lock_scale = (True, True, True)

# ---- collection membership
col_collection.objects.link(ob_cube)
col_collection.objects.link(ob_light)
col_collection.objects.link(ob_camera)
col_collection.objects.link(ob_cylinder)
col_collection.objects.link(ob_cylinder_001)
col_collection.objects.link(ob_cylinder_002)
col_collection.objects.link(ob_cylinder_003)
col_collection.objects.link(ob_cylinder_004)

# ---- scene / render settings (as saved in the file)
scene.camera = ob_camera
scene.frame_start = 1; scene.frame_end = 250; scene.frame_set(1)
scene.render.engine = 'BLENDER_EEVEE_NEXT'
scene.cycles.sampling_pattern = 'TABULATED_SOBOL'
scene.cycles.use_light_tree = False
scene.view_settings.view_transform = 'Filmic'
bpy.context.view_layer.update()
